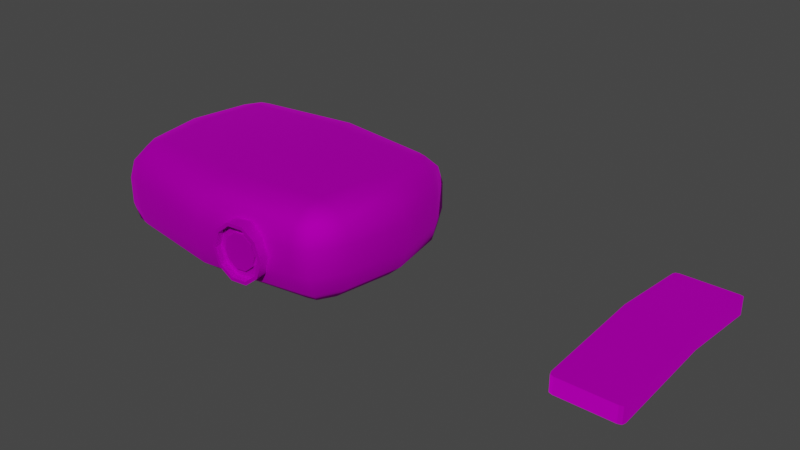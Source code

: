 # Source: projector_remote.blend  (saved by Blender 3.1.7; exported with 4.5.12 LTS)
import bpy
from mathutils import Matrix  # noqa: F401  (used for matrix-valued properties, if any)

bpy.ops.wm.read_factory_settings(use_empty=True)
scene = bpy.context.scene
scene.name = 'Scene'

# ---- collections
col_collection = bpy.data.collections.new('Collection'); scene.collection.children.link(col_collection)

# ---- images (referenced by path relative to the original .blend; pixels are not part of the script)
import os
ASSET_DIR = os.environ.get("B2B_ASSET_DIR", "")  # directory of the original .blend (textures are referenced by path, not embedded)
HERE = os.path.dirname(os.path.abspath(__file__))  # packed textures are extracted next to this script under _unpacked/

def load_image(name, relpath, width, height, colorspace="sRGB"):
    """Load a texture the original file referenced (path relative to the .blend, or extracted next to this script)."""
    p = next((c for c in (os.path.join(HERE, relpath), os.path.join(ASSET_DIR, relpath)) if relpath and os.path.exists(c)), "")
    if p:
        img = bpy.data.images.load(p, check_existing=True)
        img.name = name
    else:  # same state as the original file: an image datablock whose file is absent (Cycles renders it pink)
        img = bpy.data.images.new(name, width, height)
        img.source = "FILE"
        img.filepath = "//" + (relpath or name)
    img.colorspace_settings.name = colorspace
    return img
img_map__1 = load_image('Map #1', 'textures/projector.png', 1024, 1024, 'sRGB')

# ---- materials (node trees are filled in below, after node groups)
mat_projector = bpy.data.materials.new('Projector')
mat_projector.surface_render_method = 'BLENDED'
mat_projector.blend_method = 'BLEND'
mat_projector.use_transparent_shadow = False
mat_projector.diffuse_color = (0.588, 0.588, 0.588, 1.0)
mat_projector.roughness = 0.8586
mat_projector.specular_intensity = 0.0
mat_projector.metallic = 1.0
mat_projector_001 = bpy.data.materials.new('Projector.001')
mat_projector_001.surface_render_method = 'BLENDED'
mat_projector_001.blend_method = 'BLEND'
mat_projector_001.use_transparent_shadow = False
mat_projector_001.diffuse_color = (0.588, 0.588, 0.588, 1.0)
mat_projector_001.roughness = 0.8586
mat_projector_001.specular_intensity = 0.0
mat_projector_001.metallic = 1.0

# ---- material node trees
mat_projector.use_nodes = True; mat_projector.node_tree.nodes.clear()
_N = mat_projector.node_tree.nodes; _L = mat_projector.node_tree.links
n0 = _N.new('ShaderNodeBsdfPrincipled'); n0.name = 'Principled BSDF'; n0.location = (10, 300)
n0.distribution = 'GGX'
n0.subsurface_method = 'RANDOM_WALK_SKIN'
n0.inputs[1].default_value = 1.0
n0.inputs[2].default_value = 0.8586
n0.inputs[3].default_value = 1.45
n0.inputs[13].default_value = 0.0
n0.inputs[27].default_value = (0.0, 0.0, 0.0, 1.0)
n1 = _N.new('ShaderNodeOutputMaterial'); n1.name = 'Material Output'; n1.location = (300, 300)
n2 = _N.new('ShaderNodeTexImage'); n2.name = 'Image Texture'; n2.location = (-370, 376)
n2.image = img_map__1
_L.new(n0.outputs[0], n1.inputs[0])
_L.new(n2.outputs[0], n0.inputs[0])
n1.is_active_output = True
mat_projector_001.use_nodes = True; mat_projector_001.node_tree.nodes.clear()
_N = mat_projector_001.node_tree.nodes; _L = mat_projector_001.node_tree.links
n0 = _N.new('ShaderNodeBsdfPrincipled'); n0.name = 'Principled BSDF'; n0.location = (10, 300)
n0.distribution = 'GGX'
n0.subsurface_method = 'RANDOM_WALK_SKIN'
n0.inputs[1].default_value = 1.0
n0.inputs[2].default_value = 0.8586
n0.inputs[3].default_value = 1.45
n0.inputs[13].default_value = 0.0
n0.inputs[27].default_value = (0.0, 0.0, 0.0, 1.0)
n1 = _N.new('ShaderNodeTexImage'); n1.name = 'Image Texture'; n1.location = (-300, 600)
n1.image = img_map__1
n2 = _N.new('ShaderNodeOutputMaterial'); n2.name = 'Material Output'; n2.location = (300, 300)
n3 = _N.new('ShaderNodeTexImage'); n3.name = 'Image Texture.002'; n3.location = (-572, -303)
n3.image = img_map__1
n4 = _N.new('ShaderNodeTexImage'); n4.name = 'Image Texture.001'; n4.location = (-550, 174)
n4.image = img_map__1
_L.new(n0.outputs[0], n2.inputs[0])
_L.new(n1.outputs[0], n0.inputs[0])
_L.new(n4.outputs[1], n0.inputs[4])
_L.new(n3.outputs[0], n0.inputs[5])
n2.is_active_output = True

# ---- world
world_world = bpy.data.worlds.new('World'); scene.world = world_world
world_world.use_nodes = True; world_world.node_tree.nodes.clear()
_N = world_world.node_tree.nodes; _L = world_world.node_tree.links
n0 = _N.new('ShaderNodeOutputWorld'); n0.name = 'World Output'; n0.location = (300, 300)
n1 = _N.new('ShaderNodeBackground'); n1.name = 'Background'; n1.location = (10, 300)
n1.inputs[0].default_value = (0.05088, 0.05088, 0.05088, 1.0)
_L.new(n1.outputs[0], n0.inputs[0])
n0.is_active_output = True
world_world.color = (0.05088, 0.05088, 0.05088)
world_world.use_sun_shadow = False
world_world.sun_shadow_jitter_overblur = 0.0

# ---- meshes
me_mesh_001 = bpy.data.meshes.new('Mesh.001')
me_mesh_001.from_pydata([(-0.2203, 0.1295, 0.2115), (0.2203, 0.1295, 0.2115), (-0.2203, -0.1295, 0.2115), (0.2203, -0.1295, 0.2115), (-0.2203, 0.1703, 0.2013), (-0.2398, 0.1648, 0.2013), (-0.2594, 0.1295, 0.2013), (-0.2594, -0.1295, 0.2013), (-0.2398, -0.1648, 0.2013), (-0.2203, -0.1703, 0.2013), (0.2203, -0.1703, 0.2013), (0.2398, -0.1648, 0.2013), (0.2594, -0.1295, 0.2013), (0.2594, 0.1295, 0.2013), (0.2398, 0.1648, 0.2013), (0.2203, 0.1703, 0.2013), (-0.2203, 0.2001, 0.1734), (-0.2541, 0.1907, 0.1734), (-0.288, 0.1295, 0.1734), (-0.288, -0.1295, 0.1734), (-0.2541, -0.1907, 0.1734), (-0.2203, -0.2001, 0.1734), (0.2203, -0.2001, 0.1734), (0.2541, -0.1907, 0.1734), (0.288, -0.1295, 0.1734), (0.288, 0.1295, 0.1734), (0.2541, 0.1907, 0.1734), (0.2203, 0.2001, 0.1734), (-0.2203, 0.2111, 0.1352), (-0.2594, 0.2001, 0.1352), (-0.2984, 0.1295, 0.1352), (-0.2984, -0.1295, 0.1352), (-0.2594, -0.2001, 0.1352), (-0.2203, -0.2111, 0.1352), (0.2203, -0.2111, 0.1352), (0.2594, -0.2001, 0.1352), (0.2984, -0.1295, 0.1352), (0.2984, 0.1295, 0.1352), (0.2594, 0.2001, 0.1352), (0.2203, 0.2111, 0.1352), (-0.2203, 0.2111, 0.07629), (-0.2594, 0.2001, 0.07629), (-0.2984, 0.1295, 0.07629), (-0.2984, -0.1295, 0.07629), (-0.2594, -0.2001, 0.07629), (-0.2203, -0.2111, 0.07629), (0.2203, -0.2111, 0.07629), (0.2594, -0.2001, 0.07629), (0.2984, -0.1295, 0.07629), (0.2984, 0.1295, 0.07629), (0.2594, 0.2001, 0.07629), (0.2203, 0.2111, 0.07629), (-0.2203, 0.2001, 0.03814), (-0.2541, 0.1907, 0.03814), (-0.288, 0.1295, 0.03814), (-0.288, -0.1295, 0.03814), (-0.2541, -0.1907, 0.03814), (-0.2203, -0.2001, 0.03814), (0.2203, -0.2001, 0.03814), (0.2541, -0.1907, 0.03814), (0.288, -0.1295, 0.03814), (0.288, 0.1295, 0.03814), (0.2541, 0.1907, 0.03814), (0.2203, 0.2001, 0.03814), (-0.2203, 0.1703, 0.01022), (-0.2398, 0.1648, 0.01022), (-0.2594, 0.1295, 0.01022), (-0.2594, -0.1295, 0.01022), (-0.2398, -0.1648, 0.01022), (-0.2203, -0.1703, 0.01022), (0.2203, -0.1703, 0.01022), (0.2398, -0.1648, 0.01022), (0.2594, -0.1295, 0.01022), (0.2594, 0.1295, 0.01022), (0.2398, 0.1648, 0.01022), (0.2203, 0.1703, 0.01022), (0.2203, -0.1295, 5.662e-09), (-0.2203, -0.1295, 5.662e-09), (0.2203, 0.1295, -5.662e-09), (-0.2203, 0.1295, -5.662e-09), (-0.2392, 9.246e-09, 0.2115), (0.2392, 9.246e-09, 0.2115), (-0.2816, 8.8e-09, 0.2013), (0.2816, 8.8e-09, 0.2013), (-0.3126, 7.579e-09, 0.1734), (0.3126, 7.579e-09, 0.1734), (-0.324, 5.912e-09, 0.1352), (0.324, 5.912e-09, 0.1352), (-0.324, 3.335e-09, 0.07629), (0.324, 3.335e-09, 0.07629), (-0.3126, 1.667e-09, 0.03814), (0.3126, 1.667e-09, 0.03814), (-0.2816, 4.467e-10, 0.01022), (0.2816, 4.467e-10, 0.01022), (-0.2392, 0.0, 0.0), (0.2392, 0.0, 0.0), (0.0, -0.1525, 0.2115), (0.0, 0.1525, 0.2115), (0.0, -0.2004, 0.2013), (0.0, 0.2004, 0.2013), (0.0, -0.2356, 0.1734), (0.0, 0.2356, 0.1734), (0.0, -0.2484, 0.1352), (0.0, 0.2484, 0.1352), (0.0, -0.2484, 0.07629), (0.0, 0.2484, 0.07629), (0.0, -0.2356, 0.03814), (0.0, 0.2356, 0.03814), (0.0, -0.2004, 0.01022), (0.0, 0.2004, 0.01022), (0.0, -0.1525, 6.665e-09), (0.0, 0.1525, -6.665e-09), (0.0, 9.246e-09, 0.2115), (0.0, 0.0, 0.0), (0.1695, -0.2063, 0.1023), (0.1584, -0.2079, 0.1412), (0.1291, -0.2113, 0.1652), (0.09292, -0.2153, 0.1652), (0.06361, -0.2183, 0.1412), (0.0524, -0.2193, 0.1023), (0.06355, -0.2178, 0.0634), (0.09282, -0.2143, 0.03936), (0.129, -0.2103, 0.03936), (0.1583, -0.2073, 0.0634), (0.1733, -0.243, 0.102), (0.1621, -0.2445, 0.1409), (0.1328, -0.248, 0.1649), (0.09664, -0.252, 0.1649), (0.06734, -0.255, 0.1409), (0.05612, -0.256, 0.102), (0.06728, -0.2544, 0.06308), (0.09655, -0.251, 0.03904), (0.1328, -0.247, 0.03904), (0.1621, -0.244, 0.06308), (0.1666, -0.2438, 0.102), (0.1567, -0.2451, 0.1364), (0.1308, -0.2481, 0.1577), (0.09871, -0.2517, 0.1577), (0.07275, -0.2544, 0.1364), (0.06281, -0.2552, 0.102), (0.07269, -0.2539, 0.06752), (0.09862, -0.2509, 0.04623), (0.1307, -0.2473, 0.04623), (0.1566, -0.2446, 0.06752), (0.165, -0.2279, 0.1021), (0.1551, -0.2293, 0.1366), (0.1292, -0.2323, 0.1579), (0.0971, -0.2359, 0.1579), (0.07114, -0.2386, 0.1366), (0.0612, -0.2394, 0.1021), (0.07109, -0.2381, 0.06766), (0.09702, -0.235, 0.04636), (0.1291, -0.2315, 0.04636), (0.155, -0.2288, 0.06766), (0.1487, -0.2297, 0.1021), (0.1419, -0.2307, 0.1258), (0.1241, -0.2327, 0.1404), (0.1021, -0.2352, 0.1404), (0.08428, -0.237, 0.1258), (0.07746, -0.2376, 0.1021), (0.08425, -0.2367, 0.07845), (0.1021, -0.2346, 0.06383), (0.1241, -0.2322, 0.06383), (0.1419, -0.2303, 0.07845), (0.1494, -0.2365, 0.1021), (0.1426, -0.2374, 0.1257), (0.1248, -0.2395, 0.1403), (0.1028, -0.2419, 0.1403), (0.08497, -0.2438, 0.1257), (0.07814, -0.2443, 0.1021), (0.08493, -0.2434, 0.0784), (0.1027, -0.2413, 0.06377), (0.1248, -0.2389, 0.06377), (0.1426, -0.237, 0.0784)], [], [(97, 0, 80), (80, 112, 97), (0, 4, 5), (0, 5, 6), (80, 0, 6), (6, 82, 80), (2, 7, 8), (2, 8, 9), (96, 2, 9), (9, 98, 96), (3, 10, 11), (3, 11, 12), (81, 3, 12), (12, 83, 81), (1, 13, 14), (1, 14, 15), (97, 1, 15), (15, 99, 97), (4, 16, 17), (17, 5, 4), (18, 6, 5), (5, 17, 18), (82, 6, 18), (18, 84, 82), (20, 8, 7), (7, 19, 20), (8, 20, 21), (21, 9, 8), (98, 9, 21), (21, 100, 98), (10, 22, 23), (23, 11, 10), (24, 12, 11), (11, 23, 24), (83, 12, 24), (24, 85, 83), (26, 14, 13), (13, 25, 26), (14, 26, 27), (27, 15, 14), (99, 15, 27), (27, 101, 99), (16, 28, 29), (29, 17, 16), (30, 18, 17), (17, 29, 30), (84, 18, 30), (30, 86, 84), (32, 20, 19), (19, 31, 32), (20, 32, 33), (33, 21, 20), (100, 21, 33), (33, 102, 100), (22, 34, 35), (35, 23, 22), (36, 24, 23), (23, 35, 36), (85, 24, 36), (36, 87, 85), (38, 26, 25), (25, 37, 38), (26, 38, 39), (39, 27, 26), (101, 27, 39), (39, 103, 101), (28, 40, 41), (41, 29, 28), (42, 30, 29), (29, 41, 42), (86, 30, 42), (42, 88, 86), (44, 32, 31), (31, 43, 44), (32, 44, 45), (45, 33, 32), (102, 33, 45), (45, 104, 102), (34, 46, 47), (47, 35, 34), (48, 36, 35), (35, 47, 48), (87, 36, 48), (48, 89, 87), (50, 38, 37), (37, 49, 50), (38, 50, 51), (51, 39, 38), (103, 39, 51), (51, 105, 103), (40, 52, 53), (53, 41, 40), (54, 42, 41), (41, 53, 54), (88, 42, 54), (54, 90, 88), (56, 44, 43), (43, 55, 56), (44, 56, 57), (57, 45, 44), (104, 45, 57), (57, 106, 104), (46, 58, 59), (59, 47, 46), (60, 48, 47), (47, 59, 60), (89, 48, 60), (60, 91, 89), (62, 50, 49), (49, 61, 62), (50, 62, 63), (63, 51, 50), (105, 51, 63), (63, 107, 105), (52, 64, 65), (65, 53, 52), (66, 54, 53), (53, 65, 66), (90, 54, 66), (66, 92, 90), (68, 56, 55), (55, 67, 68), (56, 68, 69), (69, 57, 56), (106, 57, 69), (69, 108, 106), (58, 70, 71), (71, 59, 58), (72, 60, 59), (59, 71, 72), (91, 60, 72), (72, 93, 91), (74, 62, 61), (61, 73, 74), (62, 74, 75), (75, 63, 62), (107, 63, 75), (75, 109, 107), (64, 79, 65), (65, 79, 66), (92, 66, 79), (79, 94, 92), (67, 77, 68), (68, 77, 69), (108, 69, 77), (77, 110, 108), (70, 76, 71), (71, 76, 72), (93, 72, 76), (76, 95, 93), (73, 78, 74), (74, 78, 75), (109, 75, 78), (78, 111, 109), (111, 78, 95), (95, 113, 111), (112, 80, 2), (2, 96, 112), (80, 82, 7), (7, 2, 80), (81, 83, 13), (13, 1, 81), (82, 84, 19), (19, 7, 82), (83, 85, 25), (25, 13, 83), (84, 86, 31), (31, 19, 84), (85, 87, 37), (37, 25, 85), (86, 88, 43), (43, 31, 86), (87, 89, 49), (49, 37, 87), (88, 90, 55), (55, 43, 88), (89, 91, 61), (61, 49, 89), (90, 92, 67), (67, 55, 90), (91, 93, 73), (73, 61, 91), (92, 94, 77), (77, 67, 92), (93, 95, 78), (78, 73, 93), (113, 95, 76), (76, 110, 113), (97, 112, 81), (81, 1, 97), (96, 98, 10), (10, 3, 96), (97, 99, 4), (4, 0, 97), (98, 100, 22), (22, 10, 98), (99, 101, 16), (16, 4, 99), (100, 102, 34), (34, 22, 100), (101, 103, 28), (28, 16, 101), (102, 104, 46), (46, 34, 102), (103, 105, 40), (40, 28, 103), (104, 106, 58), (58, 46, 104), (105, 107, 52), (52, 40, 105), (106, 108, 70), (70, 58, 106), (107, 109, 64), (64, 52, 107), (108, 110, 76), (76, 70, 108), (109, 111, 79), (79, 64, 109), (111, 113, 94), (94, 79, 111), (112, 96, 3), (3, 81, 112), (113, 110, 77), (77, 94, 113), (125, 124, 114), (114, 115, 125), (126, 125, 115), (115, 116, 126), (127, 126, 116), (116, 117, 127), (128, 127, 117), (117, 118, 128), (129, 128, 118), (118, 119, 129), (130, 129, 119), (119, 120, 130), (131, 130, 120), (120, 121, 131), (132, 131, 121), (121, 122, 132), (133, 132, 122), (122, 123, 133), (124, 133, 123), (123, 114, 124), (116, 115, 114), (114, 123, 122), (122, 121, 120), (114, 122, 120), (120, 119, 118), (114, 120, 118), (116, 114, 118), (116, 118, 117), (171, 172, 173), (173, 164, 165), (165, 166, 167), (173, 165, 167), (167, 168, 169), (173, 167, 169), (171, 173, 169), (171, 169, 170), (135, 134, 124), (124, 125, 135), (136, 135, 125), (125, 126, 136), (137, 136, 126), (126, 127, 137), (138, 137, 127), (127, 128, 138), (139, 138, 128), (128, 129, 139), (140, 139, 129), (129, 130, 140), (141, 140, 130), (130, 131, 141), (142, 141, 131), (131, 132, 142), (143, 142, 132), (132, 133, 143), (134, 143, 133), (133, 124, 134), (145, 144, 134), (134, 135, 145), (146, 145, 135), (135, 136, 146), (147, 146, 136), (136, 137, 147), (148, 147, 137), (137, 138, 148), (149, 148, 138), (138, 139, 149), (150, 149, 139), (139, 140, 150), (151, 150, 140), (140, 141, 151), (152, 151, 141), (141, 142, 152), (153, 152, 142), (142, 143, 153), (144, 153, 143), (143, 134, 144), (155, 154, 144), (144, 145, 155), (156, 155, 145), (145, 146, 156), (157, 156, 146), (146, 147, 157), (158, 157, 147), (147, 148, 158), (159, 158, 148), (148, 149, 159), (160, 159, 149), (149, 150, 160), (161, 160, 150), (150, 151, 161), (162, 161, 151), (151, 152, 162), (163, 162, 152), (152, 153, 163), (154, 163, 153), (153, 144, 154), (165, 164, 154), (154, 155, 165), (166, 165, 155), (155, 156, 166), (167, 166, 156), (156, 157, 167), (168, 167, 157), (157, 158, 168), (169, 168, 158), (158, 159, 169), (170, 169, 159), (159, 160, 170), (171, 170, 160), (160, 161, 171), (172, 171, 161), (161, 162, 172), (173, 172, 162), (162, 163, 173), (164, 173, 163), (163, 154, 164)])
me_mesh_001.polygons.foreach_set('use_smooth', [True] * 340)
_k = set([(114, 115), (114, 123), (115, 116), (116, 117), (117, 118), (118, 119), (119, 120), (120, 121), (121, 122), (122, 123), (124, 125), (124, 133), (125, 126), (126, 127), (127, 128), (128, 129), (129, 130), (130, 131), (131, 132), (132, 133), (134, 135), (134, 143), (134, 144), (135, 136), (135, 145), (136, 137), (136, 146), (137, 138), (137, 147), (138, 139), (138, 148), (139, 140), (139, 149), (140, 141), (140, 150), (141, 142), (141, 151), (142, 143), (142, 152), (143, 153), (144, 145), (144, 153), (145, 146), (146, 147), (147, 148), (148, 149), (149, 150), (150, 151), (151, 152), (152, 153), (154, 155), (154, 163), (154, 164), (155, 156), (155, 165), (156, 157), (156, 166), (157, 158), (157, 167), (158, 159), (158, 168), (159, 160), (159, 169), (160, 161), (160, 170), (161, 162), (161, 171), (162, 163), (162, 172), (163, 173), (164, 165), (164, 173), (165, 166), (166, 167), (167, 168), (168, 169), (169, 170), (170, 171), (171, 172), (172, 173)])
me_mesh_001.attributes.new('sharp_edge', 'BOOLEAN', 'EDGE').data.foreach_set('value', [ (min(e.vertices), max(e.vertices)) in _k for e in me_mesh_001.edges])
_uv = me_mesh_001.uv_layers.new(name='UVChannel_1')
_uv.uv.foreach_set('vector', [0.6896, 0.2888, 0.5646, 0.2763, 0.5536, 0.2028, 0.5536, 0.2028, 0.6893, 0.2023, 0.6896, 0.2888, 0.5646, 0.2763, 0.5647, 0.2994, 0.5536, 0.2964, 0.5646, 0.2763, 0.5536, 0.2964, 0.5425, 0.2764, 0.5536, 0.2028, 0.5646, 0.2763, 0.5425, 0.2764, 0.5425, 0.2764, 0.5296, 0.2029, 0.5536, 0.2028, 0.5641, 0.1293, 0.5419, 0.1294, 0.5529, 0.1093, 0.5641, 0.1293, 0.5529, 0.1093, 0.564, 0.1062, 0.689, 0.1158, 0.5641, 0.1293, 0.564, 0.1062, 0.564, 0.1062, 0.6889, 0.08863, 0.689, 0.1158, 0.814, 0.1284, 0.8139, 0.1053, 0.825, 0.1083, 0.814, 0.1284, 0.825, 0.1083, 0.8361, 0.1283, 0.825, 0.2018, 0.814, 0.1284, 0.8361, 0.1283, 0.8361, 0.1283, 0.849, 0.2017, 0.825, 0.2018, 0.8145, 0.2753, 0.8367, 0.2753, 0.8257, 0.2953, 0.8145, 0.2753, 0.8257, 0.2953, 0.8146, 0.2985, 0.6896, 0.2888, 0.8145, 0.2753, 0.8146, 0.2985, 0.8146, 0.2985, 0.6897, 0.316, 0.6896, 0.2888, 0.888, 0.9817, 0.888, 0.9407, 0.9484, 0.9407, 0.9484, 0.9407, 0.9229, 0.9817, 0.888, 0.9817, 0.8112, 0.632, 0.8103, 0.6321, 0.8096, 0.6332, 0.8096, 0.6332, 0.8101, 0.634, 0.8112, 0.632, 0.811, 0.6278, 0.8103, 0.6321, 0.8112, 0.632, 0.8112, 0.632, 0.812, 0.6278, 0.811, 0.6278, 0.8101, 0.6215, 0.8096, 0.6224, 0.8103, 0.6236, 0.8103, 0.6236, 0.8112, 0.6235, 0.8101, 0.6215, 0.09233, 0.6489, 0.06817, 0.6089, 0.1256, 0.609, 0.1256, 0.609, 0.1255, 0.649, 0.09233, 0.6489, 0.4994, 0.6499, 0.1255, 0.649, 0.1256, 0.609, 0.1256, 0.609, 0.4995, 0.6099, 0.4994, 0.6499, 0.8733, 0.6507, 0.8734, 0.6107, 0.9309, 0.6108, 0.9309, 0.6108, 0.9065, 0.6508, 0.8733, 0.6507, 0.7923, 0.6235, 0.7932, 0.6236, 0.7939, 0.6224, 0.7939, 0.6224, 0.7934, 0.6215, 0.7923, 0.6235, 0.7925, 0.6278, 0.7932, 0.6236, 0.7923, 0.6235, 0.7923, 0.6235, 0.7915, 0.6278, 0.7925, 0.6278, 0.7934, 0.634, 0.7939, 0.6332, 0.7932, 0.6321, 0.7932, 0.6321, 0.7923, 0.632, 0.7934, 0.634, 0.06552, 0.9817, 0.03996, 0.9407, 0.1004, 0.9407, 0.1004, 0.9407, 0.1004, 0.9817, 0.06552, 0.9817, 0.4942, 0.9817, 0.1004, 0.9817, 0.1004, 0.9407, 0.1004, 0.9407, 0.4942, 0.9407, 0.4942, 0.9817, 0.888, 0.9407, 0.888, 0.8847, 0.9578, 0.8847, 0.9578, 0.8847, 0.9484, 0.9407, 0.888, 0.9407, 0.8115, 0.6319, 0.8112, 0.632, 0.8101, 0.634, 0.8101, 0.634, 0.8103, 0.6342, 0.8115, 0.6319, 0.812, 0.6278, 0.8112, 0.632, 0.8115, 0.6319, 0.8115, 0.6319, 0.8124, 0.6277, 0.812, 0.6278, 0.8103, 0.6211, 0.8101, 0.6215, 0.8112, 0.6235, 0.8112, 0.6235, 0.8115, 0.6234, 0.8103, 0.6211, 0.06817, 0.6089, 0.05944, 0.5542, 0.1257, 0.5544, 0.1257, 0.5544, 0.1256, 0.609, 0.06817, 0.6089, 0.4995, 0.6099, 0.1256, 0.609, 0.1257, 0.5544, 0.1257, 0.5544, 0.4997, 0.5552, 0.4995, 0.6099, 0.8734, 0.6107, 0.8736, 0.5561, 0.9399, 0.5562, 0.9399, 0.5562, 0.9309, 0.6108, 0.8734, 0.6107, 0.792, 0.6234, 0.7923, 0.6235, 0.7934, 0.6215, 0.7934, 0.6215, 0.7932, 0.6211, 0.792, 0.6234, 0.7915, 0.6278, 0.7923, 0.6235, 0.792, 0.6234, 0.792, 0.6234, 0.7911, 0.6277, 0.7915, 0.6278, 0.7932, 0.6342, 0.7934, 0.634, 0.7923, 0.632, 0.7923, 0.632, 0.792, 0.6319, 0.7932, 0.6342, 0.03996, 0.9407, 0.0306, 0.8847, 0.1004, 0.8847, 0.1004, 0.8847, 0.1004, 0.9407, 0.03996, 0.9407, 0.4942, 0.9407, 0.1004, 0.9407, 0.1004, 0.8847, 0.1004, 0.8847, 0.4942, 0.8847, 0.4942, 0.9407, 0.888, 0.8847, 0.888, 0.798, 0.9578, 0.798, 0.9578, 0.798, 0.9578, 0.8847, 0.888, 0.8847, 0.8115, 0.6318, 0.8115, 0.6319, 0.8103, 0.6342, 0.8103, 0.6342, 0.8103, 0.6341, 0.8115, 0.6318, 0.8124, 0.6277, 0.8115, 0.6319, 0.8115, 0.6318, 0.8115, 0.6318, 0.8124, 0.6275, 0.8124, 0.6277, 0.8103, 0.621, 0.8103, 0.6211, 0.8115, 0.6234, 0.8115, 0.6234, 0.8115, 0.6233, 0.8103, 0.621, 0.05944, 0.5542, 0.05967, 0.4697, 0.126, 0.4699, 0.126, 0.4699, 0.1257, 0.5544, 0.05944, 0.5542, 0.4997, 0.5552, 0.1257, 0.5544, 0.126, 0.4699, 0.126, 0.4699, 0.4999, 0.4708, 0.4997, 0.5552, 0.8736, 0.5561, 0.8738, 0.4716, 0.9401, 0.4717, 0.9401, 0.4717, 0.9399, 0.5562, 0.8736, 0.5561, 0.792, 0.6233, 0.792, 0.6234, 0.7932, 0.6211, 0.7932, 0.6211, 0.7932, 0.621, 0.792, 0.6233, 0.7911, 0.6277, 0.792, 0.6234, 0.792, 0.6233, 0.792, 0.6233, 0.7911, 0.6275, 0.7911, 0.6277, 0.7932, 0.6341, 0.7932, 0.6342, 0.792, 0.6319, 0.792, 0.6319, 0.792, 0.6318, 0.7932, 0.6341, 0.0306, 0.8847, 0.0306, 0.798, 0.1004, 0.798, 0.1004, 0.798, 0.1004, 0.8847, 0.0306, 0.8847, 0.4942, 0.8847, 0.1004, 0.8847, 0.1004, 0.798, 0.1004, 0.798, 0.4942, 0.798, 0.4942, 0.8847, 0.888, 0.798, 0.888, 0.742, 0.9484, 0.742, 0.9484, 0.742, 0.9578, 0.798, 0.888, 0.798, 0.8112, 0.6317, 0.8115, 0.6318, 0.8103, 0.6341, 0.8103, 0.6341, 0.8101, 0.6337, 0.8112, 0.6317, 0.8124, 0.6275, 0.8115, 0.6318, 0.8112, 0.6317, 0.8112, 0.6317, 0.812, 0.6275, 0.8124, 0.6275, 0.8101, 0.6212, 0.8103, 0.621, 0.8115, 0.6233, 0.8115, 0.6233, 0.8112, 0.6232, 0.8101, 0.6212, 0.05967, 0.4697, 0.06871, 0.4151, 0.1261, 0.4152, 0.1261, 0.4152, 0.126, 0.4699, 0.05967, 0.4697, 0.4999, 0.4708, 0.126, 0.4699, 0.1261, 0.4152, 0.1261, 0.4152, 0.5, 0.4161, 0.4999, 0.4708, 0.8738, 0.4716, 0.874, 0.4169, 0.9314, 0.4171, 0.9314, 0.4171, 0.9401, 0.4717, 0.8738, 0.4716, 0.7923, 0.6232, 0.792, 0.6233, 0.7932, 0.621, 0.7932, 0.621, 0.7934, 0.6212, 0.7923, 0.6232, 0.7911, 0.6275, 0.792, 0.6233, 0.7923, 0.6232, 0.7923, 0.6232, 0.7915, 0.6275, 0.7911, 0.6275, 0.7934, 0.6337, 0.7932, 0.6341, 0.792, 0.6318, 0.792, 0.6318, 0.7923, 0.6317, 0.7934, 0.6337, 0.0306, 0.798, 0.03996, 0.742, 0.1004, 0.742, 0.1004, 0.742, 0.1004, 0.798, 0.0306, 0.798, 0.4942, 0.798, 0.1004, 0.798, 0.1004, 0.742, 0.1004, 0.742, 0.4942, 0.742, 0.4942, 0.798, 0.888, 0.742, 0.888, 0.7009, 0.9229, 0.7009, 0.9229, 0.7009, 0.9484, 0.742, 0.888, 0.742, 0.8103, 0.6316, 0.8112, 0.6317, 0.8101, 0.6337, 0.8101, 0.6337, 0.8096, 0.6328, 0.8103, 0.6316, 0.812, 0.6275, 0.8112, 0.6317, 0.8103, 0.6316, 0.8103, 0.6316, 0.811, 0.6274, 0.812, 0.6275, 0.8096, 0.622, 0.8101, 0.6212, 0.8112, 0.6232, 0.8112, 0.6232, 0.8103, 0.6231, 0.8096, 0.622, 0.06871, 0.4151, 0.09309, 0.3752, 0.1262, 0.3752, 0.1262, 0.3752, 0.1261, 0.4152, 0.06871, 0.4151, 0.5, 0.4161, 0.1261, 0.4152, 0.1262, 0.3752, 0.1262, 0.3752, 0.5002, 0.3761, 0.5, 0.4161, 0.874, 0.4169, 0.8741, 0.3769, 0.9072, 0.377, 0.9072, 0.377, 0.9314, 0.4171, 0.874, 0.4169, 0.7932, 0.6231, 0.7923, 0.6232, 0.7934, 0.6212, 0.7934, 0.6212, 0.7939, 0.622, 0.7932, 0.6231, 0.7915, 0.6275, 0.7923, 0.6232, 0.7932, 0.6231, 0.7932, 0.6231, 0.7925, 0.6274, 0.7915, 0.6275, 0.7939, 0.6328, 0.7934, 0.6337, 0.7923, 0.6317, 0.7923, 0.6317, 0.7932, 0.6316, 0.7939, 0.6328, 0.03996, 0.742, 0.06552, 0.7009, 0.1004, 0.7009, 0.1004, 0.7009, 0.1004, 0.742, 0.03996, 0.742, 0.4942, 0.742, 0.1004, 0.742, 0.1004, 0.7009, 0.1004, 0.7009, 0.4942, 0.701, 0.4942, 0.742, 0.809, 0.633, 0.809, 0.6316, 0.8096, 0.6328, 0.8096, 0.6328, 0.809, 0.6316, 0.8103, 0.6316, 0.811, 0.6274, 0.8103, 0.6316, 0.809, 0.6316, 0.809, 0.6316, 0.8096, 0.6274, 0.811, 0.6274, 0.8103, 0.6231, 0.809, 0.6231, 0.8096, 0.622, 0.09309, 0.3752, 0.1263, 0.3606, 0.1262, 0.3752, 0.5002, 0.3761, 0.1262, 0.3752, 0.1263, 0.3606, 0.1263, 0.3606, 0.5002, 0.3614, 0.5002, 0.3761, 0.8741, 0.3769, 0.8741, 0.3623, 0.9072, 0.377, 0.7939, 0.622, 0.7945, 0.6231, 0.7932, 0.6231, 0.7925, 0.6274, 0.7932, 0.6231, 0.7945, 0.6231, 0.7945, 0.6231, 0.7939, 0.6274, 0.7925, 0.6274, 0.7932, 0.6316, 0.7945, 0.6316, 0.7939, 0.6328, 0.7939, 0.6328, 0.7945, 0.6316, 0.7945, 0.633, 0.8018, 0.634, 0.7945, 0.633, 0.7945, 0.6316, 0.7945, 0.6316, 0.8018, 0.6324, 0.8018, 0.634, 0.8018, 0.6324, 0.7945, 0.6316, 0.7939, 0.6274, 0.7939, 0.6274, 0.8018, 0.6274, 0.8018, 0.6324, 0.6893, 0.2023, 0.5536, 0.2028, 0.5641, 0.1293, 0.5641, 0.1293, 0.689, 0.1158, 0.6893, 0.2023, 0.5536, 0.2028, 0.5296, 0.2029, 0.5419, 0.1294, 0.5419, 0.1294, 0.5641, 0.1293, 0.5536, 0.2028, 0.825, 0.2018, 0.849, 0.2017, 0.8367, 0.2753, 0.8367, 0.2753, 0.8145, 0.2753, 0.825, 0.2018, 0.811, 0.6278, 0.812, 0.6278, 0.8112, 0.6235, 0.8112, 0.6235, 0.8103, 0.6236, 0.811, 0.6278, 0.7925, 0.6278, 0.7915, 0.6278, 0.7923, 0.632, 0.7923, 0.632, 0.7932, 0.6321, 0.7925, 0.6278, 0.812, 0.6278, 0.8124, 0.6277, 0.8115, 0.6234, 0.8115, 0.6234, 0.8112, 0.6235, 0.812, 0.6278, 0.7915, 0.6278, 0.7911, 0.6277, 0.792, 0.6319, 0.792, 0.6319, 0.7923, 0.632, 0.7915, 0.6278, 0.8124, 0.6277, 0.8124, 0.6275, 0.8115, 0.6233, 0.8115, 0.6233, 0.8115, 0.6234, 0.8124, 0.6277, 0.7911, 0.6277, 0.7911, 0.6275, 0.792, 0.6318, 0.792, 0.6318, 0.792, 0.6319, 0.7911, 0.6277, 0.8124, 0.6275, 0.812, 0.6275, 0.8112, 0.6232, 0.8112, 0.6232, 0.8115, 0.6233, 0.8124, 0.6275, 0.7911, 0.6275, 0.7915, 0.6275, 0.7923, 0.6317, 0.7923, 0.6317, 0.792, 0.6318, 0.7911, 0.6275, 0.812, 0.6275, 0.811, 0.6274, 0.8103, 0.6231, 0.8103, 0.6231, 0.8112, 0.6232, 0.812, 0.6275, 0.7915, 0.6275, 0.7925, 0.6274, 0.7932, 0.6316, 0.7932, 0.6316, 0.7923, 0.6317, 0.7915, 0.6275, 0.811, 0.6274, 0.8096, 0.6274, 0.809, 0.6231, 0.809, 0.6231, 0.8103, 0.6231, 0.811, 0.6274, 0.7925, 0.6274, 0.7939, 0.6274, 0.7945, 0.6316, 0.7945, 0.6316, 0.7932, 0.6316, 0.7925, 0.6274, 0.8018, 0.6274, 0.7939, 0.6274, 0.7945, 0.6231, 0.7945, 0.6231, 0.8018, 0.6224, 0.8018, 0.6274, 0.6896, 0.2888, 0.6893, 0.2023, 0.825, 0.2018, 0.825, 0.2018, 0.8145, 0.2753, 0.6896, 0.2888, 0.689, 0.1158, 0.6889, 0.08863, 0.8139, 0.1053, 0.8139, 0.1053, 0.814, 0.1284, 0.689, 0.1158, 0.6896, 0.2888, 0.6897, 0.316, 0.5647, 0.2994, 0.5647, 0.2994, 0.5646, 0.2763, 0.6896, 0.2888, 0.4994, 0.6499, 0.4995, 0.6099, 0.8734, 0.6107, 0.8734, 0.6107, 0.8733, 0.6507, 0.4994, 0.6499, 0.4942, 0.9817, 0.4942, 0.9407, 0.888, 0.9407, 0.888, 0.9407, 0.888, 0.9817, 0.4942, 0.9817, 0.4995, 0.6099, 0.4997, 0.5552, 0.8736, 0.5561, 0.8736, 0.5561, 0.8734, 0.6107, 0.4995, 0.6099, 0.4942, 0.9407, 0.4942, 0.8847, 0.888, 0.8847, 0.888, 0.8847, 0.888, 0.9407, 0.4942, 0.9407, 0.4997, 0.5552, 0.4999, 0.4708, 0.8738, 0.4716, 0.8738, 0.4716, 0.8736, 0.5561, 0.4997, 0.5552, 0.4942, 0.8847, 0.4942, 0.798, 0.888, 0.798, 0.888, 0.798, 0.888, 0.8847, 0.4942, 0.8847, 0.4999, 0.4708, 0.5, 0.4161, 0.874, 0.4169, 0.874, 0.4169, 0.8738, 0.4716, 0.4999, 0.4708, 0.4942, 0.798, 0.4942, 0.742, 0.888, 0.742, 0.888, 0.742, 0.888, 0.798, 0.4942, 0.798, 0.5, 0.4161, 0.5002, 0.3761, 0.8741, 0.3769, 0.8741, 0.3769, 0.874, 0.4169, 0.5, 0.4161, 0.4942, 0.742, 0.4942, 0.701, 0.888, 0.7009, 0.888, 0.7009, 0.888, 0.742, 0.4942, 0.742, 0.5002, 0.3761, 0.5002, 0.3614, 0.8741, 0.3623, 0.8741, 0.3623, 0.8741, 0.3769, 0.5002, 0.3761, 0.8018, 0.634, 0.8018, 0.6324, 0.809, 0.6316, 0.809, 0.6316, 0.809, 0.633, 0.8018, 0.634, 0.8018, 0.6324, 0.8018, 0.6274, 0.8096, 0.6274, 0.8096, 0.6274, 0.809, 0.6316, 0.8018, 0.6324, 0.6893, 0.2023, 0.689, 0.1158, 0.814, 0.1284, 0.814, 0.1284, 0.825, 0.2018, 0.6893, 0.2023, 0.8018, 0.6274, 0.8018, 0.6224, 0.809, 0.6231, 0.809, 0.6231, 0.8096, 0.6274, 0.8018, 0.6274, 0.771, 0.5816, 0.7919, 0.5094, 0.7919, 0.5096, 0.7919, 0.5096, 0.771, 0.5817, 0.771, 0.5816, 0.7163, 0.6262, 0.771, 0.5816, 0.771, 0.5817, 0.771, 0.5817, 0.7163, 0.6263, 0.7163, 0.6262, 0.6488, 0.6262, 0.7163, 0.6262, 0.7163, 0.6263, 0.7163, 0.6263, 0.6488, 0.6263, 0.6488, 0.6262, 0.5941, 0.5816, 0.6488, 0.6262, 0.6488, 0.6263, 0.6488, 0.6263, 0.5941, 0.5817, 0.5941, 0.5816, 0.5732, 0.5094, 0.5941, 0.5816, 0.5941, 0.5817, 0.5941, 0.5817, 0.5732, 0.5096, 0.5732, 0.5094, 0.5941, 0.4373, 0.5732, 0.5094, 0.5732, 0.5096, 0.5732, 0.5096, 0.5941, 0.4374, 0.5941, 0.4373, 0.6488, 0.3927, 0.5941, 0.4373, 0.5941, 0.4374, 0.5941, 0.4374, 0.6488, 0.3928, 0.6488, 0.3927, 0.7163, 0.3927, 0.6488, 0.3927, 0.6488, 0.3928, 0.6488, 0.3928, 0.7163, 0.3928, 0.7163, 0.3927, 0.771, 0.4373, 0.7163, 0.3927, 0.7163, 0.3928, 0.7163, 0.3928, 0.771, 0.4374, 0.771, 0.4373, 0.7919, 0.5094, 0.771, 0.4373, 0.771, 0.4374, 0.771, 0.4374, 0.7919, 0.5096, 0.7919, 0.5094, 0.7163, 0.6263, 0.771, 0.5817, 0.7919, 0.5096, 0.7919, 0.5096, 0.771, 0.4374, 0.7163, 0.3928, 0.7163, 0.3928, 0.6488, 0.3928, 0.5941, 0.4374, 0.7919, 0.5096, 0.7163, 0.3928, 0.5941, 0.4374, 0.5941, 0.4374, 0.5732, 0.5096, 0.5941, 0.5817, 0.7919, 0.5096, 0.5941, 0.4374, 0.5941, 0.5817, 0.7163, 0.6263, 0.7919, 0.5096, 0.5941, 0.5817, 0.7163, 0.6263, 0.5941, 0.5817, 0.6488, 0.6263, 0.6588, 0.4452, 0.6979, 0.4452, 0.7294, 0.4709, 0.7294, 0.4709, 0.7415, 0.5127, 0.7294, 0.5544, 0.7294, 0.5544, 0.6979, 0.5802, 0.6588, 0.5802, 0.7294, 0.4709, 0.7294, 0.5544, 0.6588, 0.5802, 0.6588, 0.5802, 0.6272, 0.5544, 0.6151, 0.5127, 0.7294, 0.4709, 0.6588, 0.5802, 0.6151, 0.5127, 0.6588, 0.4452, 0.7294, 0.4709, 0.6151, 0.5127, 0.6588, 0.4452, 0.6151, 0.5127, 0.6272, 0.471, 0.7609, 0.5733, 0.7794, 0.5094, 0.7919, 0.5094, 0.7919, 0.5094, 0.771, 0.5816, 0.7609, 0.5733, 0.7125, 0.6129, 0.7609, 0.5733, 0.771, 0.5816, 0.771, 0.5816, 0.7163, 0.6262, 0.7125, 0.6129, 0.6526, 0.6129, 0.7125, 0.6129, 0.7163, 0.6262, 0.7163, 0.6262, 0.6488, 0.6262, 0.6526, 0.6129, 0.6042, 0.5734, 0.6526, 0.6129, 0.6488, 0.6262, 0.6488, 0.6262, 0.5941, 0.5816, 0.6042, 0.5734, 0.5857, 0.5094, 0.6042, 0.5734, 0.5941, 0.5816, 0.5941, 0.5816, 0.5732, 0.5094, 0.5857, 0.5094, 0.6042, 0.4455, 0.5857, 0.5094, 0.5732, 0.5094, 0.5732, 0.5094, 0.5941, 0.4373, 0.6042, 0.4455, 0.6526, 0.406, 0.6042, 0.4455, 0.5941, 0.4373, 0.5941, 0.4373, 0.6488, 0.3927, 0.6526, 0.406, 0.7125, 0.406, 0.6526, 0.406, 0.6488, 0.3927, 0.6488, 0.3927, 0.7163, 0.3927, 0.7125, 0.406, 0.7609, 0.4455, 0.7125, 0.406, 0.7163, 0.3927, 0.7163, 0.3927, 0.771, 0.4373, 0.7609, 0.4455, 0.7794, 0.5094, 0.7609, 0.4455, 0.771, 0.4373, 0.771, 0.4373, 0.7919, 0.5094, 0.7794, 0.5094, 0.7609, 0.5734, 0.7794, 0.5095, 0.7794, 0.5094, 0.7794, 0.5094, 0.7609, 0.5733, 0.7609, 0.5734, 0.7125, 0.6129, 0.7609, 0.5734, 0.7609, 0.5733, 0.7609, 0.5733, 0.7125, 0.6129, 0.7125, 0.6129, 0.6526, 0.6129, 0.7125, 0.6129, 0.7125, 0.6129, 0.7125, 0.6129, 0.6526, 0.6129, 0.6526, 0.6129, 0.6042, 0.5734, 0.6526, 0.6129, 0.6526, 0.6129, 0.6526, 0.6129, 0.6042, 0.5734, 0.6042, 0.5734, 0.5857, 0.5095, 0.6042, 0.5734, 0.6042, 0.5734, 0.6042, 0.5734, 0.5857, 0.5094, 0.5857, 0.5095, 0.6042, 0.4456, 0.5857, 0.5095, 0.5857, 0.5094, 0.5857, 0.5094, 0.6042, 0.4455, 0.6042, 0.4456, 0.6526, 0.4061, 0.6042, 0.4456, 0.6042, 0.4455, 0.6042, 0.4455, 0.6526, 0.406, 0.6526, 0.4061, 0.7125, 0.4061, 0.6526, 0.4061, 0.6526, 0.406, 0.6526, 0.406, 0.7125, 0.406, 0.7125, 0.4061, 0.7609, 0.4456, 0.7125, 0.4061, 0.7125, 0.406, 0.7125, 0.406, 0.7609, 0.4455, 0.7609, 0.4456, 0.7794, 0.5095, 0.7609, 0.4456, 0.7609, 0.4455, 0.7609, 0.4455, 0.7794, 0.5094, 0.7794, 0.5095, 0.7363, 0.5534, 0.749, 0.5095, 0.7794, 0.5095, 0.7794, 0.5095, 0.7609, 0.5734, 0.7363, 0.5534, 0.7031, 0.5805, 0.7363, 0.5534, 0.7609, 0.5734, 0.7609, 0.5734, 0.7125, 0.6129, 0.7031, 0.5805, 0.662, 0.5805, 0.7031, 0.5805, 0.7125, 0.6129, 0.7125, 0.6129, 0.6526, 0.6129, 0.662, 0.5805, 0.6287, 0.5534, 0.662, 0.5805, 0.6526, 0.6129, 0.6526, 0.6129, 0.6042, 0.5734, 0.6287, 0.5534, 0.616, 0.5095, 0.6287, 0.5534, 0.6042, 0.5734, 0.6042, 0.5734, 0.5857, 0.5095, 0.616, 0.5095, 0.6287, 0.4656, 0.616, 0.5095, 0.5857, 0.5095, 0.5857, 0.5095, 0.6042, 0.4456, 0.6287, 0.4656, 0.662, 0.4385, 0.6287, 0.4656, 0.6042, 0.4456, 0.6042, 0.4456, 0.6526, 0.4061, 0.662, 0.4385, 0.7031, 0.4385, 0.662, 0.4385, 0.6526, 0.4061, 0.6526, 0.4061, 0.7125, 0.4061, 0.7031, 0.4385, 0.7363, 0.4656, 0.7031, 0.4385, 0.7125, 0.4061, 0.7125, 0.4061, 0.7609, 0.4456, 0.7363, 0.4656, 0.749, 0.5095, 0.7363, 0.4656, 0.7609, 0.4456, 0.7609, 0.4456, 0.7794, 0.5095, 0.749, 0.5095, 0.7363, 0.5534, 0.749, 0.5095, 0.749, 0.5095, 0.749, 0.5095, 0.7363, 0.5534, 0.7363, 0.5534, 0.7031, 0.5805, 0.7363, 0.5534, 0.7363, 0.5534, 0.7363, 0.5534, 0.7031, 0.5805, 0.7031, 0.5805, 0.662, 0.5805, 0.7031, 0.5805, 0.7031, 0.5805, 0.7031, 0.5805, 0.662, 0.5805, 0.662, 0.5805, 0.6287, 0.5534, 0.662, 0.5805, 0.662, 0.5805, 0.662, 0.5805, 0.6287, 0.5534, 0.6287, 0.5534, 0.616, 0.5095, 0.6287, 0.5534, 0.6287, 0.5534, 0.6287, 0.5534, 0.616, 0.5095, 0.616, 0.5095, 0.6287, 0.4656, 0.616, 0.5095, 0.616, 0.5095, 0.616, 0.5095, 0.6287, 0.4656, 0.6287, 0.4656, 0.662, 0.4384, 0.6287, 0.4656, 0.6287, 0.4656, 0.6287, 0.4656, 0.662, 0.4385, 0.662, 0.4384, 0.7031, 0.4384, 0.662, 0.4384, 0.662, 0.4385, 0.662, 0.4385, 0.7031, 0.4385, 0.7031, 0.4384, 0.7363, 0.4656, 0.7031, 0.4384, 0.7031, 0.4385, 0.7031, 0.4385, 0.7363, 0.4656, 0.7363, 0.4656, 0.749, 0.5095, 0.7363, 0.4656, 0.7363, 0.4656, 0.7363, 0.4656, 0.749, 0.5095, 0.749, 0.5095])
me_mesh_001.materials.append(mat_projector)
me_mesh_001.use_remesh_fix_poles = True
me_mesh_001.use_remesh_preserve_attributes = False
me_mesh_001.update()
me_mesh_001.normals_split_custom_set([tuple(v) for v in zip(*[iter([-5.969e-10, 0.1137, 0.9935, -0.112, 0.109, 0.9877, -0.1305, -4.486e-10, 0.9914, -0.1305, -4.486e-10, 0.9914, 4.586e-09, 0.0, 1.0, -5.969e-10, 0.1137, 0.9935, -0.112, 0.109, 0.9877, -0.09958, 0.4822, 0.8704, -0.3415, 0.4093, 0.846, -0.112, 0.109, 0.9877, -0.3415, 0.4093, 0.846, -0.499, 0.1822, 0.8472, -0.1305, -4.486e-10, 0.9914, -0.112, 0.109, 0.9877, -0.499, 0.1822, 0.8472, -0.499, 0.1822, 0.8472, -0.4893, -6.849e-09, 0.8721, -0.1305, -4.486e-10, 0.9914, -0.112, -0.109, 0.9877, -0.499, -0.1822, 0.8472, -0.3415, -0.4093, 0.846, -0.112, -0.109, 0.9877, -0.3415, -0.4093, 0.846, -0.09958, -0.4822, 0.8704, -1.079e-08, -0.1137, 0.9935, -0.112, -0.109, 0.9877, -0.09958, -0.4822, 0.8704, -0.09958, -0.4822, 0.8704, -2.096e-08, -0.4467, 0.8947, -1.079e-08, -0.1137, 0.9935, 0.112, -0.109, 0.9877, 0.09958, -0.4822, 0.8704, 0.3415, -0.4093, 0.846, 0.112, -0.109, 0.9877, 0.3415, -0.4093, 0.846, 0.499, -0.1822, 0.8472, 0.1305, -1.645e-09, 0.9914, 0.112, -0.109, 0.9877, 0.499, -0.1822, 0.8472, 0.499, -0.1822, 0.8472, 0.4893, -1.058e-08, 0.8721, 0.1305, -1.645e-09, 0.9914, 0.112, 0.109, 0.9877, 0.499, 0.1822, 0.8472, 0.3415, 0.4093, 0.846, 0.112, 0.109, 0.9877, 0.3415, 0.4093, 0.846, 0.09958, 0.4822, 0.8704, -5.969e-10, 0.1137, 0.9935, 0.112, 0.109, 0.9877, 0.09958, 0.4822, 0.8704, 0.09958, 0.4822, 0.8704, 0.0, 0.4467, 0.8947, -5.969e-10, 0.1137, 0.9935, -0.09958, 0.4822, 0.8704, -0.1795, 0.8396, 0.5127, -0.541, 0.6853, 0.4875, -0.541, 0.6853, 0.4875, -0.3415, 0.4093, 0.846, -0.09958, 0.4822, 0.8704, -0.8265, 0.2926, 0.481, -0.499, 0.1822, 0.8472, -0.3415, 0.4093, 0.846, -0.3415, 0.4093, 0.846, -0.541, 0.6853, 0.4875, -0.8265, 0.2926, 0.481, -0.4893, -6.849e-09, 0.8721, -0.499, 0.1822, 0.8472, -0.8265, 0.2926, 0.481, -0.8265, 0.2926, 0.481, -0.8549, 7.959e-08, 0.5188, -0.4893, -6.849e-09, 0.8721, -0.541, -0.6853, 0.4875, -0.3415, -0.4093, 0.846, -0.499, -0.1822, 0.8472, -0.499, -0.1822, 0.8472, -0.8265, -0.2926, 0.4809, -0.541, -0.6853, 0.4875, -0.3415, -0.4093, 0.846, -0.541, -0.6853, 0.4875, -0.1795, -0.8396, 0.5127, -0.1795, -0.8396, 0.5127, -0.09958, -0.4822, 0.8704, -0.3415, -0.4093, 0.846, -2.096e-08, -0.4467, 0.8947, -0.09958, -0.4822, 0.8704, -0.1795, -0.8396, 0.5127, -0.1795, -0.8396, 0.5127, -1.278e-08, -0.8289, 0.5594, -2.096e-08, -0.4467, 0.8947, 0.09958, -0.4822, 0.8704, 0.1795, -0.8396, 0.5127, 0.541, -0.6853, 0.4875, 0.541, -0.6853, 0.4875, 0.3415, -0.4093, 0.846, 0.09958, -0.4822, 0.8704, 0.8265, -0.2926, 0.481, 0.499, -0.1822, 0.8472, 0.3415, -0.4093, 0.846, 0.3415, -0.4093, 0.846, 0.541, -0.6853, 0.4875, 0.8265, -0.2926, 0.481, 0.4893, -1.058e-08, 0.8721, 0.499, -0.1822, 0.8472, 0.8265, -0.2926, 0.481, 0.8265, -0.2926, 0.481, 0.8549, 7.189e-08, 0.5188, 0.4893, -1.058e-08, 0.8721, 0.541, 0.6853, 0.4875, 0.3415, 0.4093, 0.846, 0.499, 0.1822, 0.8472, 0.499, 0.1822, 0.8472, 0.8265, 0.2926, 0.4809, 0.541, 0.6853, 0.4875, 0.3415, 0.4093, 0.846, 0.541, 0.6853, 0.4875, 0.1795, 0.8396, 0.5127, 0.1795, 0.8396, 0.5127, 0.09958, 0.4822, 0.8704, 0.3415, 0.4093, 0.846, 0.0, 0.4467, 0.8947, 0.09958, 0.4822, 0.8704, 0.1795, 0.8396, 0.5127, 0.1795, 0.8396, 0.5127, 1.023e-08, 0.8289, 0.5594, 0.0, 0.4467, 0.8947, -0.1795, 0.8396, 0.5127, -0.2137, 0.9673, 0.1367, -0.6111, 0.7805, 0.1318, -0.6111, 0.7805, 0.1318, -0.541, 0.6853, 0.4875, -0.1795, 0.8396, 0.5127, -0.9337, 0.3352, 0.1258, -0.8265, 0.2926, 0.481, -0.541, 0.6853, 0.4875, -0.541, 0.6853, 0.4875, -0.6111, 0.7805, 0.1318, -0.9337, 0.3352, 0.1258, -0.8549, 7.959e-08, 0.5188, -0.8265, 0.2926, 0.481, -0.9337, 0.3352, 0.1258, -0.9337, 0.3352, 0.1258, -0.9899, 1.044e-07, 0.1418, -0.8549, 7.959e-08, 0.5188, -0.6111, -0.7805, 0.1318, -0.541, -0.6853, 0.4875, -0.8265, -0.2926, 0.4809, -0.8265, -0.2926, 0.4809, -0.9337, -0.3352, 0.1258, -0.6111, -0.7805, 0.1318, -0.541, -0.6853, 0.4875, -0.6111, -0.7805, 0.1318, -0.2137, -0.9673, 0.1367, -0.2137, -0.9673, 0.1367, -0.1795, -0.8396, 0.5127, -0.541, -0.6853, 0.4875, -1.278e-08, -0.8289, 0.5594, -0.1795, -0.8396, 0.5127, -0.2137, -0.9673, 0.1367, -0.2137, -0.9673, 0.1367, -1.982e-08, -0.9873, 0.1591, -1.278e-08, -0.8289, 0.5594, 0.1795, -0.8396, 0.5127, 0.2137, -0.9673, 0.1367, 0.6111, -0.7805, 0.1318, 0.6111, -0.7805, 0.1318, 0.541, -0.6853, 0.4875, 0.1795, -0.8396, 0.5127, 0.9337, -0.3352, 0.1258, 0.8265, -0.2926, 0.481, 0.541, -0.6853, 0.4875, 0.541, -0.6853, 0.4875, 0.6111, -0.7805, 0.1318, 0.9337, -0.3352, 0.1258, 0.8549, 7.189e-08, 0.5188, 0.8265, -0.2926, 0.481, 0.9337, -0.3352, 0.1258, 0.9337, -0.3352, 0.1258, 0.9899, 8.945e-08, 0.1418, 0.8549, 7.189e-08, 0.5188, 0.6111, 0.7805, 0.1318, 0.541, 0.6853, 0.4875, 0.8265, 0.2926, 0.4809, 0.8265, 0.2926, 0.4809, 0.9337, 0.3352, 0.1258, 0.6111, 0.7805, 0.1318, 0.541, 0.6853, 0.4875, 0.6111, 0.7805, 0.1318, 0.2137, 0.9673, 0.1367, 0.2137, 0.9673, 0.1367, 0.1795, 0.8396, 0.5127, 0.541, 0.6853, 0.4875, 1.023e-08, 0.8289, 0.5594, 0.1795, 0.8396, 0.5127, 0.2137, 0.9673, 0.1367, 0.2137, 0.9673, 0.1367, 1.239e-08, 0.9873, 0.1591, 1.023e-08, 0.8289, 0.5594, -0.2137, 0.9673, 0.1367, -0.2156, 0.9671, -0.1353, -0.6111, 0.7805, -0.1318, -0.6111, 0.7805, -0.1318, -0.6111, 0.7805, 0.1318, -0.2137, 0.9673, 0.1367, -0.9334, 0.3365, -0.1247, -0.9337, 0.3352, 0.1258, -0.6111, 0.7805, 0.1318, -0.6111, 0.7805, 0.1318, -0.6111, 0.7805, -0.1318, -0.9334, 0.3365, -0.1247, -0.9899, 1.044e-07, 0.1418, -0.9337, 0.3352, 0.1258, -0.9334, 0.3365, -0.1247, -0.9334, 0.3365, -0.1247, -0.9902, 0.0, -0.1399, -0.9899, 1.044e-07, 0.1418, -0.6111, -0.7805, -0.1318, -0.6111, -0.7805, 0.1318, -0.9337, -0.3352, 0.1258, -0.9337, -0.3352, 0.1258, -0.9334, -0.3365, -0.1247, -0.6111, -0.7805, -0.1318, -0.6111, -0.7805, 0.1318, -0.6111, -0.7805, -0.1318, -0.2156, -0.9671, -0.1353, -0.2156, -0.9671, -0.1353, -0.2137, -0.9673, 0.1367, -0.6111, -0.7805, 0.1318, -1.982e-08, -0.9873, 0.1591, -0.2137, -0.9673, 0.1367, -0.2156, -0.9671, -0.1353, -0.2156, -0.9671, -0.1353, 4.951e-09, -0.9877, -0.1566, -1.982e-08, -0.9873, 0.1591, 0.2137, -0.9673, 0.1367, 0.2156, -0.9671, -0.1353, 0.6111, -0.7805, -0.1318, 0.6111, -0.7805, -0.1318, 0.6111, -0.7805, 0.1318, 0.2137, -0.9673, 0.1367, 0.9334, -0.3365, -0.1247, 0.9337, -0.3352, 0.1258, 0.6111, -0.7805, 0.1318, 0.6111, -0.7805, 0.1318, 0.6111, -0.7805, -0.1318, 0.9334, -0.3365, -0.1247, 0.9899, 8.945e-08, 0.1418, 0.9337, -0.3352, 0.1258, 0.9334, -0.3365, -0.1247, 0.9334, -0.3365, -0.1247, 0.9902, 0.0, -0.1399, 0.9899, 8.945e-08, 0.1418, 0.6111, 0.7805, -0.1318, 0.6111, 0.7805, 0.1318, 0.9337, 0.3352, 0.1258, 0.9337, 0.3352, 0.1258, 0.9334, 0.3365, -0.1247, 0.6111, 0.7805, -0.1318, 0.6111, 0.7805, 0.1318, 0.6111, 0.7805, -0.1318, 0.2156, 0.9671, -0.1353, 0.2156, 0.9671, -0.1353, 0.2137, 0.9673, 0.1367, 0.6111, 0.7805, 0.1318, 1.239e-08, 0.9873, 0.1591, 0.2137, 0.9673, 0.1367, 0.2156, 0.9671, -0.1353, 0.2156, 0.9671, -0.1353, -4.951e-09, 0.9877, -0.1566, 1.239e-08, 0.9873, 0.1591, -0.2156, 0.9671, -0.1353, -0.1853, 0.8394, -0.511, -0.541, 0.6853, -0.4875, -0.541, 0.6853, -0.4875, -0.6111, 0.7805, -0.1318, -0.2156, 0.9671, -0.1353, -0.8259, 0.2968, -0.4793, -0.9334, 0.3365, -0.1247, -0.6111, 0.7805, -0.1318, -0.6111, 0.7805, -0.1318, -0.541, 0.6853, -0.4875, -0.8259, 0.2968, -0.4793, -0.9902, 0.0, -0.1399, -0.9334, 0.3365, -0.1247, -0.8259, 0.2968, -0.4793, -0.8259, 0.2968, -0.4793, -0.8558, -7.682e-08, -0.5174, -0.9902, 0.0, -0.1399, -0.541, -0.6853, -0.4875, -0.6111, -0.7805, -0.1318, -0.9334, -0.3365, -0.1247, -0.9334, -0.3365, -0.1247, -0.8259, -0.2968, -0.4793, -0.541, -0.6853, -0.4875, -0.6111, -0.7805, -0.1318, -0.541, -0.6853, -0.4875, -0.1853, -0.8394, -0.511, -0.1853, -0.8394, -0.511, -0.2156, -0.9671, -0.1353, -0.6111, -0.7805, -0.1318, 4.951e-09, -0.9877, -0.1566, -0.2156, -0.9671, -0.1353, -0.1853, -0.8394, -0.511, -0.1853, -0.8394, -0.511, -2.548e-09, -0.83, -0.5578, 4.951e-09, -0.9877, -0.1566, 0.2156, -0.9671, -0.1353, 0.1853, -0.8394, -0.511, 0.541, -0.6853, -0.4875, 0.541, -0.6853, -0.4875, 0.6111, -0.7805, -0.1318, 0.2156, -0.9671, -0.1353, 0.8259, -0.2968, -0.4793, 0.9334, -0.3365, -0.1247, 0.6111, -0.7805, -0.1318, 0.6111, -0.7805, -0.1318, 0.541, -0.6853, -0.4875, 0.8259, -0.2968, -0.4793, 0.9902, 0.0, -0.1399, 0.9334, -0.3365, -0.1247, 0.8259, -0.2968, -0.4793, 0.8259, -0.2968, -0.4793, 0.8558, -7.17e-08, -0.5174, 0.9902, 0.0, -0.1399, 0.541, 0.6853, -0.4875, 0.6111, 0.7805, -0.1318, 0.9334, 0.3365, -0.1247, 0.9334, 0.3365, -0.1247, 0.8259, 0.2968, -0.4793, 0.541, 0.6853, -0.4875, 0.6111, 0.7805, -0.1318, 0.541, 0.6853, -0.4875, 0.1853, 0.8394, -0.511, 0.1853, 0.8394, -0.511, 0.2156, 0.9671, -0.1353, 0.6111, 0.7805, -0.1318, -4.951e-09, 0.9877, -0.1566, 0.2156, 0.9671, -0.1353, 0.1853, 0.8394, -0.511, 0.1853, 0.8394, -0.511, -7.645e-09, 0.83, -0.5578, -4.951e-09, 0.9877, -0.1566, -0.1853, 0.8394, -0.511, -0.1048, 0.4808, -0.8705, -0.3415, 0.4093, -0.846, -0.3415, 0.4093, -0.846, -0.541, 0.6853, -0.4875, -0.1853, 0.8394, -0.511, -0.4978, 0.1859, -0.8471, -0.8259, 0.2968, -0.4793, -0.541, 0.6853, -0.4875, -0.541, 0.6853, -0.4875, -0.3415, 0.4093, -0.846, -0.4978, 0.1859, -0.8471, -0.8558, -7.682e-08, -0.5174, -0.8259, 0.2968, -0.4793, -0.4978, 0.1859, -0.8471, -0.4978, 0.1859, -0.8471, -0.4875, -4.473e-08, -0.8731, -0.8558, -7.682e-08, -0.5174, -0.3415, -0.4093, -0.846, -0.541, -0.6853, -0.4875, -0.8259, -0.2968, -0.4793, -0.8259, -0.2968, -0.4793, -0.4978, -0.1859, -0.8471, -0.3415, -0.4093, -0.846, -0.541, -0.6853, -0.4875, -0.3415, -0.4093, -0.846, -0.1048, -0.4808, -0.8705, -0.1048, -0.4808, -0.8705, -0.1853, -0.8394, -0.511, -0.541, -0.6853, -0.4875, -2.548e-09, -0.83, -0.5578, -0.1853, -0.8394, -0.511, -0.1048, -0.4808, -0.8705, -0.1048, -0.4808, -0.8705, 0.0, -0.4444, -0.8958, -2.548e-09, -0.83, -0.5578, 0.1853, -0.8394, -0.511, 0.1048, -0.4808, -0.8705, 0.3415, -0.4093, -0.846, 0.3415, -0.4093, -0.846, 0.541, -0.6853, -0.4875, 0.1853, -0.8394, -0.511, 0.4978, -0.1859, -0.8471, 0.8259, -0.2968, -0.4793, 0.541, -0.6853, -0.4875, 0.541, -0.6853, -0.4875, 0.3415, -0.4093, -0.846, 0.4978, -0.1859, -0.8471, 0.8558, -7.17e-08, -0.5174, 0.8259, -0.2968, -0.4793, 0.4978, -0.1859, -0.8471, 0.4978, -0.1859, -0.8471, 0.4875, -3.976e-08, -0.8731, 0.8558, -7.17e-08, -0.5174, 0.3415, 0.4093, -0.846, 0.541, 0.6853, -0.4875, 0.8259, 0.2968, -0.4793, 0.8259, 0.2968, -0.4793, 0.4978, 0.1859, -0.8471, 0.3415, 0.4093, -0.846, 0.541, 0.6853, -0.4875, 0.3415, 0.4093, -0.846, 0.1048, 0.4808, -0.8705, 0.1048, 0.4808, -0.8705, 0.1853, 0.8394, -0.511, 0.541, 0.6853, -0.4875, -7.645e-09, 0.83, -0.5578, 0.1853, 0.8394, -0.511, 0.1048, 0.4808, -0.8705, 0.1048, 0.4808, -0.8705, 0.0, 0.4444, -0.8958, -7.645e-09, 0.83, -0.5578, -0.1048, 0.4808, -0.8705, -0.1125, 0.1088, -0.9877, -0.3415, 0.4093, -0.846, -0.3415, 0.4093, -0.846, -0.1125, 0.1088, -0.9877, -0.4978, 0.1859, -0.8471, -0.4875, -4.473e-08, -0.8731, -0.4978, 0.1859, -0.8471, -0.1125, 0.1088, -0.9877, -0.1125, 0.1088, -0.9877, -0.1286, -2.93e-08, -0.9917, -0.4875, -4.473e-08, -0.8731, -0.4978, -0.1859, -0.8471, -0.1125, -0.1088, -0.9877, -0.3415, -0.4093, -0.846, -0.3415, -0.4093, -0.846, -0.1125, -0.1088, -0.9877, -0.1048, -0.4808, -0.8705, 0.0, -0.4444, -0.8958, -0.1048, -0.4808, -0.8705, -0.1125, -0.1088, -0.9877, -0.1125, -0.1088, -0.9877, 5.967e-10, -0.1116, -0.9938, 0.0, -0.4444, -0.8958, 0.1048, -0.4808, -0.8705, 0.1125, -0.1088, -0.9877, 0.3415, -0.4093, -0.846, 0.3415, -0.4093, -0.846, 0.1125, -0.1088, -0.9877, 0.4978, -0.1859, -0.8471, 0.4875, -3.976e-08, -0.8731, 0.4978, -0.1859, -0.8471, 0.1125, -0.1088, -0.9877, 0.1125, -0.1088, -0.9877, 0.1286, -2.93e-08, -0.9917, 0.4875, -3.976e-08, -0.8731, 0.4978, 0.1859, -0.8471, 0.1125, 0.1088, -0.9877, 0.3415, 0.4093, -0.846, 0.3415, 0.4093, -0.846, 0.1125, 0.1088, -0.9877, 0.1048, 0.4808, -0.8705, 0.0, 0.4444, -0.8958, 0.1048, 0.4808, -0.8705, 0.1125, 0.1088, -0.9877, 0.1125, 0.1088, -0.9877, 5.967e-10, 0.1116, -0.9938, 0.0, 0.4444, -0.8958, 5.967e-10, 0.1116, -0.9938, 0.1125, 0.1088, -0.9877, 0.1286, -2.93e-08, -0.9917, 0.1286, -2.93e-08, -0.9917, 0.0, -4.371e-08, -1.0, 5.967e-10, 0.1116, -0.9938, 4.586e-09, 0.0, 1.0, -0.1305, -4.486e-10, 0.9914, -0.112, -0.109, 0.9877, -0.112, -0.109, 0.9877, -1.079e-08, -0.1137, 0.9935, 4.586e-09, 0.0, 1.0, -0.1305, -4.486e-10, 0.9914, -0.4893, -6.849e-09, 0.8721, -0.499, -0.1822, 0.8472, -0.499, -0.1822, 0.8472, -0.112, -0.109, 0.9877, -0.1305, -4.486e-10, 0.9914, 0.1305, -1.645e-09, 0.9914, 0.4893, -1.058e-08, 0.8721, 0.499, 0.1822, 0.8472, 0.499, 0.1822, 0.8472, 0.112, 0.109, 0.9877, 0.1305, -1.645e-09, 0.9914, -0.4893, -6.849e-09, 0.8721, -0.8549, 7.959e-08, 0.5188, -0.8265, -0.2926, 0.4809, -0.8265, -0.2926, 0.4809, -0.499, -0.1822, 0.8472, -0.4893, -6.849e-09, 0.8721, 0.4893, -1.058e-08, 0.8721, 0.8549, 7.189e-08, 0.5188, 0.8265, 0.2926, 0.4809, 0.8265, 0.2926, 0.4809, 0.499, 0.1822, 0.8472, 0.4893, -1.058e-08, 0.8721, -0.8549, 7.959e-08, 0.5188, -0.9899, 1.044e-07, 0.1418, -0.9337, -0.3352, 0.1258, -0.9337, -0.3352, 0.1258, -0.8265, -0.2926, 0.4809, -0.8549, 7.959e-08, 0.5188, 0.8549, 7.189e-08, 0.5188, 0.9899, 8.945e-08, 0.1418, 0.9337, 0.3352, 0.1258, 0.9337, 0.3352, 0.1258, 0.8265, 0.2926, 0.4809, 0.8549, 7.189e-08, 0.5188, -0.9899, 1.044e-07, 0.1418, -0.9902, 0.0, -0.1399, -0.9334, -0.3365, -0.1247, -0.9334, -0.3365, -0.1247, -0.9337, -0.3352, 0.1258, -0.9899, 1.044e-07, 0.1418, 0.9899, 8.945e-08, 0.1418, 0.9902, 0.0, -0.1399, 0.9334, 0.3365, -0.1247, 0.9334, 0.3365, -0.1247, 0.9337, 0.3352, 0.1258, 0.9899, 8.945e-08, 0.1418, -0.9902, 0.0, -0.1399, -0.8558, -7.682e-08, -0.5174, -0.8259, -0.2968, -0.4793, -0.8259, -0.2968, -0.4793, -0.9334, -0.3365, -0.1247, -0.9902, 0.0, -0.1399, 0.9902, 0.0, -0.1399, 0.8558, -7.17e-08, -0.5174, 0.8259, 0.2968, -0.4793, 0.8259, 0.2968, -0.4793, 0.9334, 0.3365, -0.1247, 0.9902, 0.0, -0.1399, -0.8558, -7.682e-08, -0.5174, -0.4875, -4.473e-08, -0.8731, -0.4978, -0.1859, -0.8471, -0.4978, -0.1859, -0.8471, -0.8259, -0.2968, -0.4793, -0.8558, -7.682e-08, -0.5174, 0.8558, -7.17e-08, -0.5174, 0.4875, -3.976e-08, -0.8731, 0.4978, 0.1859, -0.8471, 0.4978, 0.1859, -0.8471, 0.8259, 0.2968, -0.4793, 0.8558, -7.17e-08, -0.5174, -0.4875, -4.473e-08, -0.8731, -0.1286, -2.93e-08, -0.9917, -0.1125, -0.1088, -0.9877, -0.1125, -0.1088, -0.9877, -0.4978, -0.1859, -0.8471, -0.4875, -4.473e-08, -0.8731, 0.4875, -3.976e-08, -0.8731, 0.1286, -2.93e-08, -0.9917, 0.1125, 0.1088, -0.9877, 0.1125, 0.1088, -0.9877, 0.4978, 0.1859, -0.8471, 0.4875, -3.976e-08, -0.8731, 0.0, -4.371e-08, -1.0, 0.1286, -2.93e-08, -0.9917, 0.1125, -0.1088, -0.9877, 0.1125, -0.1088, -0.9877, 5.967e-10, -0.1116, -0.9938, 0.0, -4.371e-08, -1.0, -5.969e-10, 0.1137, 0.9935, 4.586e-09, 0.0, 1.0, 0.1305, -1.645e-09, 0.9914, 0.1305, -1.645e-09, 0.9914, 0.112, 0.109, 0.9877, -5.969e-10, 0.1137, 0.9935, -1.079e-08, -0.1137, 0.9935, -2.096e-08, -0.4467, 0.8947, 0.09958, -0.4822, 0.8704, 0.09958, -0.4822, 0.8704, 0.112, -0.109, 0.9877, -1.079e-08, -0.1137, 0.9935, -5.969e-10, 0.1137, 0.9935, 0.0, 0.4467, 0.8947, -0.09958, 0.4822, 0.8704, -0.09958, 0.4822, 0.8704, -0.112, 0.109, 0.9877, -5.969e-10, 0.1137, 0.9935, -2.096e-08, -0.4467, 0.8947, -1.278e-08, -0.8289, 0.5594, 0.1795, -0.8396, 0.5127, 0.1795, -0.8396, 0.5127, 0.09958, -0.4822, 0.8704, -2.096e-08, -0.4467, 0.8947, 0.0, 0.4467, 0.8947, 1.023e-08, 0.8289, 0.5594, -0.1795, 0.8396, 0.5127, -0.1795, 0.8396, 0.5127, -0.09958, 0.4822, 0.8704, 0.0, 0.4467, 0.8947, -1.278e-08, -0.8289, 0.5594, -1.982e-08, -0.9873, 0.1591, 0.2137, -0.9673, 0.1367, 0.2137, -0.9673, 0.1367, 0.1795, -0.8396, 0.5127, -1.278e-08, -0.8289, 0.5594, 1.023e-08, 0.8289, 0.5594, 1.239e-08, 0.9873, 0.1591, -0.2137, 0.9673, 0.1367, -0.2137, 0.9673, 0.1367, -0.1795, 0.8396, 0.5127, 1.023e-08, 0.8289, 0.5594, -1.982e-08, -0.9873, 0.1591, 4.951e-09, -0.9877, -0.1566, 0.2156, -0.9671, -0.1353, 0.2156, -0.9671, -0.1353, 0.2137, -0.9673, 0.1367, -1.982e-08, -0.9873, 0.1591, 1.239e-08, 0.9873, 0.1591, -4.951e-09, 0.9877, -0.1566, -0.2156, 0.9671, -0.1353, -0.2156, 0.9671, -0.1353, -0.2137, 0.9673, 0.1367, 1.239e-08, 0.9873, 0.1591, 4.951e-09, -0.9877, -0.1566, -2.548e-09, -0.83, -0.5578, 0.1853, -0.8394, -0.511, 0.1853, -0.8394, -0.511, 0.2156, -0.9671, -0.1353, 4.951e-09, -0.9877, -0.1566, -4.951e-09, 0.9877, -0.1566, -7.645e-09, 0.83, -0.5578, -0.1853, 0.8394, -0.511, -0.1853, 0.8394, -0.511, -0.2156, 0.9671, -0.1353, -4.951e-09, 0.9877, -0.1566, -2.548e-09, -0.83, -0.5578, 0.0, -0.4444, -0.8958, 0.1048, -0.4808, -0.8705, 0.1048, -0.4808, -0.8705, 0.1853, -0.8394, -0.511, -2.548e-09, -0.83, -0.5578, -7.645e-09, 0.83, -0.5578, 0.0, 0.4444, -0.8958, -0.1048, 0.4808, -0.8705, -0.1048, 0.4808, -0.8705, -0.1853, 0.8394, -0.511, -7.645e-09, 0.83, -0.5578, 0.0, -0.4444, -0.8958, 5.967e-10, -0.1116, -0.9938, 0.1125, -0.1088, -0.9877, 0.1125, -0.1088, -0.9877, 0.1048, -0.4808, -0.8705, 0.0, -0.4444, -0.8958, 0.0, 0.4444, -0.8958, 5.967e-10, 0.1116, -0.9938, -0.1125, 0.1088, -0.9877, -0.1125, 0.1088, -0.9877, -0.1048, 0.4808, -0.8705, 0.0, 0.4444, -0.8958, 5.967e-10, 0.1116, -0.9938, 0.0, -4.371e-08, -1.0, -0.1286, -2.93e-08, -0.9917, -0.1286, -2.93e-08, -0.9917, -0.1125, 0.1088, -0.9877, 5.967e-10, 0.1116, -0.9938, 4.586e-09, 0.0, 1.0, -1.079e-08, -0.1137, 0.9935, 0.112, -0.109, 0.9877, 0.112, -0.109, 0.9877, 0.1305, -1.645e-09, 0.9914, 4.586e-09, 0.0, 1.0, 0.0, -4.371e-08, -1.0, 5.967e-10, -0.1116, -0.9938, -0.1125, -0.1088, -0.9877, -0.1125, -0.1088, -0.9877, -0.1286, -2.93e-08, -0.9917, 0.0, -4.371e-08, -1.0, 0.8301, 0.07947, 0.552, 0.9949, 0.101, -0.0002264, 0.9949, 0.101, 0.0002148, 0.9949, 0.101, 0.0002148, 0.8309, 0.07956, 0.5507, 0.8301, 0.07947, 0.552, 0.3331, 0.02559, 0.9425, 0.8301, 0.07947, 0.552, 0.8309, 0.07956, 0.5507, 0.8309, 0.07956, 0.5507, 0.3363, 0.02592, 0.9414, 0.3331, 0.02559, 0.9425, -0.3347, -0.04222, 0.9414, 0.3331, 0.02559, 0.9425, 0.3363, 0.02592, 0.9414, 0.3363, 0.02592, 0.9414, -0.3312, -0.04187, 0.9426, -0.3347, -0.04222, 0.9414, -0.8301, -0.08911, 0.5505, -0.3347, -0.04222, 0.9414, -0.3312, -0.04187, 0.9426, -0.3312, -0.04187, 0.9426, -0.8289, -0.089, 0.5523, -0.8301, -0.08911, 0.5505, -0.9949, -0.101, -0.0001999, -0.8301, -0.08911, 0.5505, -0.8289, -0.089, 0.5523, -0.8289, -0.089, 0.5523, -0.9949, -0.101, 0.0002104, -0.9949, -0.101, -0.0001999, -0.8309, -0.07957, -0.5507, -0.9949, -0.101, -0.0001999, -0.9949, -0.101, 0.0002104, -0.9949, -0.101, 0.0002104, -0.8301, -0.07947, -0.552, -0.8309, -0.07957, -0.5507, -0.3363, -0.02593, -0.9414, -0.8309, -0.07957, -0.5507, -0.8301, -0.07947, -0.552, -0.8301, -0.07947, -0.552, -0.3331, -0.02559, -0.9425, -0.3363, -0.02593, -0.9414, 0.3312, 0.04187, -0.9426, -0.3363, -0.02593, -0.9414, -0.3331, -0.02559, -0.9425, -0.3331, -0.02559, -0.9425, 0.3347, 0.04222, -0.9414, 0.3312, 0.04187, -0.9426, 0.8289, 0.089, -0.5523, 0.3312, 0.04187, -0.9426, 0.3347, 0.04222, -0.9414, 0.3347, 0.04222, -0.9414, 0.8301, 0.08911, -0.5505, 0.8289, 0.089, -0.5523, 0.9949, 0.101, -0.0002264, 0.8289, 0.089, -0.5523, 0.8301, 0.08911, -0.5505, 0.8301, 0.08911, -0.5505, 0.9949, 0.101, 0.0002148, 0.9949, 0.101, -0.0002264, -0.1099, 0.9939, 0.007489, -0.1099, 0.9939, 0.007489, -0.1099, 0.9939, 0.007489, -0.1099, 0.9939, 0.007489, -0.1099, 0.9939, 0.007489, -0.1099, 0.9939, 0.007489, -0.1099, 0.9939, 0.007489, -0.1099, 0.9939, 0.007488, -0.1099, 0.9939, 0.007489, -0.1099, 0.9939, 0.007489, -0.1099, 0.9939, 0.007489, -0.1099, 0.9939, 0.007489, -0.1099, 0.9939, 0.007489, -0.1099, 0.9939, 0.007489, -0.1099, 0.9939, 0.007489, -0.1099, 0.9939, 0.007489, -0.1099, 0.9939, 0.007489, -0.1099, 0.9939, 0.007489, -0.1099, 0.9939, 0.007489, -0.1099, 0.9939, 0.007489, -0.1099, 0.9939, 0.007489, -0.1099, 0.9939, 0.007489, -0.1099, 0.9939, 0.007489, -0.1099, 0.9939, 0.007489, 0.1099, -0.9939, -0.007489, 0.1099, -0.9939, -0.007488, 0.1099, -0.9939, -0.007489, 0.1099, -0.9939, -0.007489, 0.1099, -0.9939, -0.00749, 0.1099, -0.9939, -0.007489, 0.1099, -0.9939, -0.007489, 0.1099, -0.9939, -0.007488, 0.1099, -0.9939, -0.007489, 0.1099, -0.9939, -0.007489, 0.1099, -0.9939, -0.007489, 0.1099, -0.9939, -0.007489, 0.1099, -0.9939, -0.007489, 0.1099, -0.9939, -0.00749, 0.1099, -0.9939, -0.007489, 0.1099, -0.9939, -0.007489, 0.1099, -0.9939, -0.007489, 0.1099, -0.9939, -0.007489, 0.1099, -0.9939, -0.007489, 0.1099, -0.9939, -0.007489, 0.1099, -0.9939, -0.007489, 0.1099, -0.9939, -0.007489, 0.1099, -0.9939, -0.007489, 0.1099, -0.9939, -0.007491, 0.1099, -0.9939, -0.007488, 0.1099, -0.9939, -0.007491, 0.1099, -0.9939, -0.007491, 0.1099, -0.9939, -0.007491, 0.1099, -0.9939, -0.007488, 0.1099, -0.9939, -0.007488, 0.1099, -0.9939, -0.007483, 0.1099, -0.9939, -0.007488, 0.1099, -0.9939, -0.007488, 0.1099, -0.9939, -0.007488, 0.1099, -0.9939, -0.007484, 0.1099, -0.9939, -0.007483, 0.1099, -0.9939, -0.007492, 0.1099, -0.9939, -0.007483, 0.1099, -0.9939, -0.007484, 0.1099, -0.9939, -0.007484, 0.1099, -0.9939, -0.007493, 0.1099, -0.9939, -0.007492, 0.1099, -0.9939, -0.007491, 0.1099, -0.9939, -0.007492, 0.1099, -0.9939, -0.007493, 0.1099, -0.9939, -0.007493, 0.1099, -0.9939, -0.007492, 0.1099, -0.9939, -0.007491, 0.1099, -0.9939, -0.007488, 0.1099, -0.9939, -0.007491, 0.1099, -0.9939, -0.007492, 0.1099, -0.9939, -0.007492, 0.1099, -0.9939, -0.007488, 0.1099, -0.9939, -0.007488, 0.1099, -0.9939, -0.007491, 0.1099, -0.9939, -0.007488, 0.1099, -0.9939, -0.007488, 0.1099, -0.9939, -0.007488, 0.1099, -0.9939, -0.00749, 0.1099, -0.9939, -0.007491, 0.1099, -0.9939, -0.007489, 0.1099, -0.9939, -0.007491, 0.1099, -0.9939, -0.00749, 0.1099, -0.9939, -0.00749, 0.1099, -0.9939, -0.007489, 0.1099, -0.9939, -0.007489, 0.1099, -0.9939, -0.007491, 0.1099, -0.9939, -0.007489, 0.1099, -0.9939, -0.007489, 0.1099, -0.9939, -0.007489, 0.1099, -0.9939, -0.00749, 0.1099, -0.9939, -0.007491, 0.1099, -0.9939, -0.007488, 0.1099, -0.9939, -0.007491, 0.1099, -0.9939, -0.00749, 0.1099, -0.9939, -0.00749, 0.1099, -0.9939, -0.007487, 0.1099, -0.9939, -0.007488, 0.1099, -0.9939, -0.007491, 0.1099, -0.9939, -0.007488, 0.1099, -0.9939, -0.007487, 0.1099, -0.9939, -0.007487, 0.1099, -0.9939, -0.007491, 0.1099, -0.9939, -0.007491, -0.9559, -0.09465, -0.2779, -0.9559, -0.09465, -0.2779, -0.9559, -0.09465, -0.2779, -0.9559, -0.09465, -0.2779, -0.9559, -0.09465, -0.2779, -0.9559, -0.09465, -0.2779, -0.6297, -0.05717, -0.7748, -0.6297, -0.05717, -0.7748, -0.6297, -0.05717, -0.7748, -0.6297, -0.05717, -0.7748, -0.6297, -0.05717, -0.7748, -0.6297, -0.05717, -0.7748, -0.0009551, 0.008641, -1.0, -0.0009551, 0.008641, -1.0, -0.0009551, 0.008641, -1.0, -0.0009551, 0.008641, -1.0, -0.0009551, 0.008641, -1.0, -0.0009551, 0.008641, -1.0, 0.6282, 0.07057, -0.7748, 0.6282, 0.07057, -0.7748, 0.6282, 0.07057, -0.7748, 0.6282, 0.07057, -0.7748, 0.6282, 0.07057, -0.7748, 0.6282, 0.07057, -0.7748, 0.9554, 0.09946, -0.2779, 0.9554, 0.09946, -0.2779, 0.9554, 0.09946, -0.2779, 0.9554, 0.09946, -0.2779, 0.9554, 0.09946, -0.2779, 0.9554, 0.09946, -0.2779, 0.9559, 0.09465, 0.2779, 0.9559, 0.09465, 0.2779, 0.9559, 0.09465, 0.2779, 0.9559, 0.09465, 0.2779, 0.9559, 0.09465, 0.2779, 0.9559, 0.09465, 0.2779, 0.6297, 0.05717, 0.7748, 0.6297, 0.05717, 0.7748, 0.6297, 0.05717, 0.7748, 0.6297, 0.05717, 0.7748, 0.6297, 0.05717, 0.7748, 0.6297, 0.05717, 0.7748, 0.0009552, -0.008642, 1.0, 0.0009549, -0.008642, 1.0, 0.000955, -0.008642, 1.0, 0.000955, -0.008642, 1.0, 0.0009554, -0.008642, 1.0, 0.0009552, -0.008642, 1.0, -0.6282, -0.07057, 0.7748, -0.6282, -0.07057, 0.7748, -0.6282, -0.07057, 0.7748, -0.6282, -0.07057, 0.7748, -0.6282, -0.07057, 0.7748, -0.6282, -0.07057, 0.7748, -0.9554, -0.09946, 0.2779, -0.9554, -0.09946, 0.2779, -0.9554, -0.09946, 0.2779, -0.9554, -0.09946, 0.2779, -0.9554, -0.09945, 0.2779, -0.9554, -0.09946, 0.2779, 0.1099, -0.9939, -0.007489, 0.1099, -0.9939, -0.007489, 0.1099, -0.9939, -0.007489, 0.1099, -0.9939, -0.007489, 0.1099, -0.9939, -0.007489, 0.1099, -0.9939, -0.007489, 0.1099, -0.9939, -0.00749, 0.1099, -0.9939, -0.007489, 0.1099, -0.9939, -0.007489, 0.1099, -0.9939, -0.007489, 0.1099, -0.9939, -0.00749, 0.1099, -0.9939, -0.00749, 0.1099, -0.9939, -0.007489, 0.1099, -0.9939, -0.00749, 0.1099, -0.9939, -0.00749, 0.1099, -0.9939, -0.00749, 0.1099, -0.9939, -0.007488, 0.1099, -0.9939, -0.007489, 0.1099, -0.9939, -0.007489, 0.1099, -0.9939, -0.007489, 0.1099, -0.9939, -0.007488, 0.1099, -0.9939, -0.007488, 0.1099, -0.9939, -0.007488, 0.1099, -0.9939, -0.007489, 0.1099, -0.9939, -0.007489, 0.1099, -0.9939, -0.007489, 0.1099, -0.9939, -0.007488, 0.1099, -0.9939, -0.007488, 0.1099, -0.9939, -0.007489, 0.1099, -0.9939, -0.007489, 0.1099, -0.9939, -0.007488, 0.1099, -0.9939, -0.007489, 0.1099, -0.9939, -0.007489, 0.1099, -0.9939, -0.007489, 0.1099, -0.9939, -0.007489, 0.1099, -0.9939, -0.007488, 0.1099, -0.9939, -0.00749, 0.1099, -0.9939, -0.007488, 0.1099, -0.9939, -0.007489, 0.1099, -0.9939, -0.007489, 0.1099, -0.9939, -0.00749, 0.1099, -0.9939, -0.00749, 0.1099, -0.9939, -0.007491, 0.1099, -0.9939, -0.00749, 0.1099, -0.9939, -0.00749, 0.1099, -0.9939, -0.00749, 0.1099, -0.9939, -0.00749, 0.1099, -0.9939, -0.007491, 0.1099, -0.9939, -0.007489, 0.1099, -0.9939, -0.007491, 0.1099, -0.9939, -0.00749, 0.1099, -0.9939, -0.00749, 0.1099, -0.9939, -0.007489, 0.1099, -0.9939, -0.007489, 0.1099, -0.9939, -0.007489, 0.1099, -0.9939, -0.007489, 0.1099, -0.9939, -0.007489, 0.1099, -0.9939, -0.007489, 0.1099, -0.9939, -0.007489, 0.1099, -0.9939, -0.007489, 0.9559, 0.09465, 0.2779, 0.9559, 0.09465, 0.2779, 0.9559, 0.09465, 0.2779, 0.9559, 0.09465, 0.2779, 0.9559, 0.09465, 0.2779, 0.9559, 0.09465, 0.2779, 0.6297, 0.05717, 0.7748, 0.6297, 0.05717, 0.7748, 0.6297, 0.05717, 0.7748, 0.6297, 0.05717, 0.7748, 0.6297, 0.05717, 0.7748, 0.6297, 0.05717, 0.7748, 0.0009554, -0.008643, 1.0, 0.0009535, -0.008642, 1.0, 0.000954, -0.008642, 1.0, 0.000954, -0.008642, 1.0, 0.0009559, -0.008644, 1.0, 0.0009554, -0.008643, 1.0, -0.6282, -0.07057, 0.7748, -0.6282, -0.07057, 0.7748, -0.6282, -0.07057, 0.7748, -0.6282, -0.07057, 0.7748, -0.6282, -0.07057, 0.7748, -0.6282, -0.07057, 0.7748, -0.9554, -0.09946, 0.2779, -0.9554, -0.09945, 0.2779, -0.9554, -0.09945, 0.2779, -0.9554, -0.09945, 0.2779, -0.9554, -0.09946, 0.2779, -0.9554, -0.09946, 0.2779, -0.9559, -0.09465, -0.2779, -0.9559, -0.09465, -0.2779, -0.9559, -0.09465, -0.2779, -0.9559, -0.09465, -0.2779, -0.9559, -0.09465, -0.2779, -0.9559, -0.09465, -0.2779, -0.6297, -0.05717, -0.7748, -0.6297, -0.05717, -0.7748, -0.6297, -0.05717, -0.7748, -0.6297, -0.05717, -0.7748, -0.6297, -0.05717, -0.7748, -0.6297, -0.05717, -0.7748, -0.0009554, 0.008642, -1.0, -0.0009551, 0.008642, -1.0, -0.0009551, 0.008642, -1.0, -0.0009551, 0.008642, -1.0, -0.0009555, 0.008642, -1.0, -0.0009554, 0.008642, -1.0, 0.6282, 0.07057, -0.7748, 0.6282, 0.07057, -0.7748, 0.6282, 0.07057, -0.7748, 0.6282, 0.07057, -0.7748, 0.6282, 0.07057, -0.7748, 0.6282, 0.07057, -0.7748, 0.9554, 0.09946, -0.2779, 0.9554, 0.09945, -0.2779, 0.9554, 0.09945, -0.2779, 0.9554, 0.09945, -0.2779, 0.9554, 0.09946, -0.2779, 0.9554, 0.09946, -0.2779])] * 3)])
me_mesh_002 = bpy.data.meshes.new('Mesh.002')
me_mesh_002.from_pydata([(-3.129, -11.34, 0.0), (3.129, -11.34, 0.0), (-3.129, 11.34, 0.0), (3.129, 11.34, 0.0), (-3.129, -11.34, 10.0), (3.669, -10.83, 10.2), (-3.669, 10.85, 10.24), (3.129, 11.34, 10.0), (-3.669, 1.342, 15.0), (3.669, 1.342, 15.0), (3.669, 1.342, 5.0), (-3.669, 1.342, 5.0), (-3.669, -10.83, 0.1983), (3.669, -10.83, 0.1983), (-3.669, 10.85, 0.2418), (3.669, 10.85, 0.2418), (-3.669, -10.83, 10.2), (3.129, -11.34, 10.0), (-3.129, 11.34, 10.0), (3.669, 10.85, 10.24), (-3.534, -11.21, 0.04957), (3.534, -11.21, 0.04957), (-3.534, 11.22, 0.06044), (3.534, 11.22, 0.06044), (-3.534, -11.21, 10.05), (3.534, -11.21, 10.05), (-3.534, 11.22, 10.06), (3.534, 11.22, 10.06)], [], [(10, 13, 21), (10, 21, 1), (1, 0, 20), (1, 20, 12), (1, 12, 11), (10, 1, 11), (5, 9, 8), (8, 16, 24), (8, 24, 4), (5, 8, 4), (4, 17, 25), (5, 4, 25), (17, 4, 0), (0, 1, 17), (5, 13, 10), (10, 9, 5), (18, 7, 3), (3, 2, 18), (6, 14, 11), (11, 8, 6), (2, 3, 23), (2, 23, 15), (2, 15, 10), (2, 10, 11), (11, 14, 22), (2, 11, 22), (7, 18, 26), (7, 26, 6), (7, 6, 8), (7, 8, 9), (9, 19, 27), (7, 9, 27), (9, 10, 15), (15, 19, 9), (8, 11, 12), (12, 16, 8), (1, 21, 25), (25, 17, 1), (4, 24, 20), (20, 0, 4), (15, 23, 27), (27, 19, 15), (2, 22, 26), (26, 18, 2), (21, 13, 5), (5, 25, 21), (24, 16, 12), (12, 20, 24), (23, 3, 7), (7, 27, 23), (22, 14, 6), (6, 26, 22)])
me_mesh_002.polygons.foreach_set('use_smooth', [True] * 52)
_k = set([(0, 1), (0, 20), (1, 21), (2, 3), (2, 22), (3, 23), (4, 17), (4, 24), (5, 9), (5, 25), (6, 8), (6, 26), (7, 18), (7, 27), (8, 9), (8, 16), (9, 19), (10, 11), (10, 13), (10, 15), (11, 12), (11, 14), (12, 20), (13, 21), (14, 22), (15, 23), (16, 24), (17, 25), (18, 26), (19, 27), (20, 24), (21, 25), (22, 26), (23, 27)])
me_mesh_002.attributes.new('sharp_edge', 'BOOLEAN', 'EDGE').data.foreach_set('value', [ (min(e.vertices), max(e.vertices)) in _k for e in me_mesh_002.edges])
_uv = me_mesh_002.uv_layers.new(name='UVChannel_1')
_uv.uv.foreach_set('vector', [0.9704, 0.3091, 0.9704, 0.3226, 0.9703, 0.323, 0.9704, 0.3091, 0.9703, 0.323, 0.9698, 0.3232, 0.9698, 0.3232, 0.9627, 0.3232, 0.9623, 0.323, 0.9698, 0.3232, 0.9623, 0.323, 0.9621, 0.3226, 0.9698, 0.3232, 0.9621, 0.3226, 0.9621, 0.3091, 0.9704, 0.3091, 0.9698, 0.3232, 0.9621, 0.3091, 0.9912, 0.07949, 0.9912, 0.2296, 0.9046, 0.2296, 0.9046, 0.2296, 0.9045, 0.07949, 0.9061, 0.07485, 0.9046, 0.2296, 0.9061, 0.07485, 0.9109, 0.0733, 0.9912, 0.07949, 0.9046, 0.2296, 0.9109, 0.0733, 0.9109, 0.0733, 0.9848, 0.07329, 0.9896, 0.07484, 0.9912, 0.07949, 0.9109, 0.0733, 0.9896, 0.07484, 0.9698, 0.3235, 0.9627, 0.3235, 0.9627, 0.3232, 0.9627, 0.3232, 0.9698, 0.3232, 0.9698, 0.3235, 0.9704, 0.3229, 0.9704, 0.3226, 0.9704, 0.3091, 0.9704, 0.3091, 0.9704, 0.3094, 0.9704, 0.3229, 0.9627, 0.2981, 0.9698, 0.2981, 0.9698, 0.2978, 0.9698, 0.2978, 0.9627, 0.2978, 0.9627, 0.2981, 0.9621, 0.2986, 0.9621, 0.2983, 0.9621, 0.3091, 0.9621, 0.3091, 0.9621, 0.3094, 0.9621, 0.2986, 0.9627, 0.2978, 0.9698, 0.2978, 0.9703, 0.2979, 0.9627, 0.2978, 0.9703, 0.2979, 0.9704, 0.2983, 0.9627, 0.2978, 0.9704, 0.2983, 0.9704, 0.3091, 0.9627, 0.2978, 0.9704, 0.3091, 0.9621, 0.3091, 0.9621, 0.3091, 0.9621, 0.2983, 0.9623, 0.2979, 0.9627, 0.2978, 0.9621, 0.3091, 0.9623, 0.2979, 0.9848, 0.3577, 0.9109, 0.3577, 0.9062, 0.3562, 0.9848, 0.3577, 0.9062, 0.3562, 0.9046, 0.3515, 0.9848, 0.3577, 0.9046, 0.3515, 0.9046, 0.2296, 0.9848, 0.3577, 0.9046, 0.2296, 0.9912, 0.2296, 0.9912, 0.2296, 0.9912, 0.3515, 0.9896, 0.3562, 0.9848, 0.3577, 0.9912, 0.2296, 0.9896, 0.3562, 0.9704, 0.3094, 0.9704, 0.3091, 0.9704, 0.2983, 0.9704, 0.2983, 0.9704, 0.2986, 0.9704, 0.3094, 0.9621, 0.3094, 0.9621, 0.3091, 0.9621, 0.3226, 0.9621, 0.3226, 0.9621, 0.3229, 0.9621, 0.3094, 0.9698, 0.3232, 0.9703, 0.323, 0.9703, 0.3233, 0.9703, 0.3233, 0.9698, 0.3235, 0.9698, 0.3232, 0.9627, 0.3235, 0.9623, 0.3233, 0.9623, 0.323, 0.9623, 0.323, 0.9627, 0.3232, 0.9627, 0.3235, 0.9704, 0.2983, 0.9703, 0.2979, 0.9703, 0.2982, 0.9703, 0.2982, 0.9704, 0.2986, 0.9704, 0.2983, 0.9627, 0.2978, 0.9623, 0.2979, 0.9623, 0.2982, 0.9623, 0.2982, 0.9627, 0.2981, 0.9627, 0.2978, 0.9703, 0.323, 0.9704, 0.3226, 0.9704, 0.3229, 0.9704, 0.3229, 0.9703, 0.3233, 0.9703, 0.323, 0.9623, 0.3233, 0.9621, 0.3229, 0.9621, 0.3226, 0.9621, 0.3226, 0.9623, 0.323, 0.9623, 0.3233, 0.9703, 0.2979, 0.9698, 0.2978, 0.9698, 0.2981, 0.9698, 0.2981, 0.9703, 0.2982, 0.9703, 0.2979, 0.9623, 0.2979, 0.9621, 0.2983, 0.9621, 0.2986, 0.9621, 0.2986, 0.9623, 0.2982, 0.9623, 0.2979])
me_mesh_002.materials.append(mat_projector_001)
me_mesh_002.use_remesh_fix_poles = True
me_mesh_002.use_remesh_preserve_attributes = False
me_mesh_002.update()
me_mesh_002.normals_split_custom_set([tuple(v) for v in zip(*[iter([-1.929e-10, 0.3669, -0.9303, 4.113e-06, 0.3669, -0.9303, -6.25e-07, 0.3669, -0.9303, -1.929e-10, 0.3669, -0.9303, -6.25e-07, 0.3669, -0.9303, -6.006e-07, 0.3669, -0.9303, -6.006e-07, 0.3669, -0.9303, 0.0, 0.3669, -0.9303, 1.44e-08, 0.3669, -0.9303, -6.006e-07, 0.3669, -0.9303, 1.44e-08, 0.3669, -0.9303, 6.914e-09, 0.3669, -0.9303, -6.006e-07, 0.3669, -0.9303, 6.914e-09, 0.3669, -0.9303, 0.0, 0.3669, -0.9303, -1.929e-10, 0.3669, -0.9303, -6.006e-07, 0.3669, -0.9303, 0.0, 0.3669, -0.9303, -3.687e-08, -0.3669, 0.9303, 0.0, -0.3669, 0.9303, -1.518e-08, -0.3669, 0.9303, -1.518e-08, -0.3669, 0.9303, 1.888e-06, -0.3669, 0.9303, -9.746e-07, -0.3669, 0.9303, -1.518e-08, -0.3669, 0.9303, -9.746e-07, -0.3669, 0.9303, -6.209e-07, -0.3669, 0.9303, -3.687e-08, -0.3669, 0.9303, -1.518e-08, -0.3669, 0.9303, -6.209e-07, -0.3669, 0.9303, -6.209e-07, -0.3669, 0.9303, 0.0, -0.3669, 0.9303, -7.679e-08, -0.3669, 0.9303, -3.687e-08, -0.3669, 0.9303, -6.209e-07, -0.3669, 0.9303, -7.679e-08, -0.3669, 0.9303, 0.1551, -0.9879, 0.0, -0.1551, -0.9879, 0.0, -0.144, -0.9896, 0.0, -0.144, -0.9896, 0.0, 0.144, -0.9896, 0.0, 0.1551, -0.9879, 0.0, 0.9913, -0.1315, 0.0, 0.9775, -0.2111, 0.0, 1.0, -1.744e-08, 0.0, 1.0, -1.744e-08, 0.0, 1.0, 6.291e-09, 0.0, 0.9913, -0.1315, 0.0, -0.1506, 0.9886, 0.0, 0.1506, 0.9886, 0.0, 0.1375, 0.9905, 0.0, 0.1375, 0.9905, 0.0, -0.1375, 0.9905, 0.0, -0.1506, 0.9886, 0.0, -0.9919, 0.1267, 0.0, -0.9735, 0.2285, 0.0, -1.0, -1.175e-08, 0.0, -1.0, -1.175e-08, 0.0, -1.0, -3.857e-08, 0.0, -0.9919, 0.1267, 0.0, 1.728e-08, -0.4474, -0.8943, 0.0, -0.4474, -0.8943, -1.68e-08, -0.4474, -0.8943, 1.728e-08, -0.4474, -0.8943, -1.68e-08, -0.4474, -0.8943, 2.281e-08, -0.4474, -0.8943, 1.728e-08, -0.4474, -0.8943, 2.281e-08, -0.4474, -0.8943, 1.836e-08, -0.4474, -0.8943, 1.728e-08, -0.4474, -0.8943, 1.836e-08, -0.4474, -0.8943, -1.017e-08, -0.4474, -0.8943, -1.017e-08, -0.4474, -0.8943, -1.307e-06, -0.4474, -0.8943, -1.826e-07, -0.4474, -0.8943, 1.728e-08, -0.4474, -0.8943, -1.017e-08, -0.4474, -0.8943, -1.826e-07, -0.4474, -0.8943, 7.073e-08, 0.4474, 0.8943, 0.0, 0.4474, 0.8943, 0.0, 0.4474, 0.8943, 7.073e-08, 0.4474, 0.8943, 0.0, 0.4474, 0.8943, 1.235e-07, 0.4474, 0.8943, 7.073e-08, 0.4474, 0.8943, 1.235e-07, 0.4474, 0.8943, 7.342e-08, 0.4474, 0.8943, 7.073e-08, 0.4474, 0.8943, 7.342e-08, 0.4474, 0.8943, -1.034e-08, 0.4474, 0.8943, -1.034e-08, 0.4474, 0.8943, -1.327e-06, 0.4474, 0.8943, -1.855e-07, 0.4474, 0.8943, 7.073e-08, 0.4474, 0.8943, -1.034e-08, 0.4474, 0.8943, -1.855e-07, 0.4474, 0.8943, 1.0, 6.291e-09, 0.0, 1.0, -1.744e-08, 0.0, 0.9735, 0.2285, 0.0, 0.9735, 0.2285, 0.0, 0.9919, 0.1267, 0.0, 1.0, 6.291e-09, 0.0, -1.0, -3.857e-08, 0.0, -1.0, -1.175e-08, 0.0, -0.9775, -0.2111, 0.0, -0.9775, -0.2111, 0.0, -0.9913, -0.1315, 0.0, -1.0, -3.857e-08, 0.0, 0.144, -0.9896, 0.0, 0.2962, -0.9551, 0.0, 0.2962, -0.9551, 0.0, 0.2962, -0.9551, 0.0, 0.1551, -0.9879, 0.0, 0.144, -0.9896, 0.0, -0.1551, -0.9879, 0.0, -0.2962, -0.9551, 0.0, -0.2962, -0.9551, 0.0, -0.2962, -0.9551, 0.0, -0.144, -0.9896, 0.0, -0.1551, -0.9879, 0.0, 0.9735, 0.2285, 0.0, 0.937, 0.3492, 0.0, 0.937, 0.3492, 0.0, 0.937, 0.3492, 0.0, 0.9919, 0.1267, 0.0, 0.9735, 0.2285, 0.0, -0.1375, 0.9905, 0.0, -0.2857, 0.9583, 0.0, -0.2857, 0.9583, 0.0, -0.2857, 0.9583, 0.0, -0.1506, 0.9886, 0.0, -0.1375, 0.9905, 0.0, 0.9414, -0.3373, 0.0, 0.9775, -0.2111, 0.0, 0.9913, -0.1315, 0.0, 0.9913, -0.1315, 0.0, 0.9414, -0.3373, 0.0, 0.9414, -0.3373, 0.0, -0.9414, -0.3373, 0.0, -0.9913, -0.1315, 0.0, -0.9775, -0.2111, 0.0, -0.9775, -0.2111, 0.0, -0.9414, -0.3373, 0.0, -0.9414, -0.3373, 0.0, 0.2857, 0.9583, 0.0, 0.1375, 0.9905, 0.0, 0.1506, 0.9886, 0.0, 0.1506, 0.9886, 0.0, 0.2857, 0.9583, 0.0, 0.2857, 0.9583, 0.0, -0.937, 0.3492, 0.0, -0.9735, 0.2285, 0.0, -0.9919, 0.1267, 0.0, -0.9919, 0.1267, 0.0, -0.937, 0.3492, 0.0, -0.937, 0.3492, 0.0])] * 3)])

# ---- objects
ob_projector = bpy.data.objects.new('Projector', me_mesh_001)
ob_remote = bpy.data.objects.new('Remote', me_mesh_002)

# ---- transforms, parenting, visibility, modifiers, constraints
ob_projector.location = (0.0, 0.0, 0.0)
ob_projector.color = (0.8, 0.8, 0.8, 1.0)
ob_remote.parent = ob_projector
ob_remote.location = (0.8098, 0.1034, -2.496e-15)
ob_remote.scale = (0.02, 0.02, 0.003712)
ob_remote.color = (0.8, 0.8, 0.8, 1.0)

# ---- collection membership
col_collection.objects.link(ob_projector)
col_collection.objects.link(ob_remote)

# ---- scene / render settings (as saved in the file)
scene.frame_start = 1; scene.frame_end = 250; scene.frame_set(1)
scene.render.engine = 'BLENDER_EEVEE_NEXT'
scene.render.fps = 30
scene.cycles.sampling_pattern = 'TABULATED_SOBOL'
scene.cycles.use_light_tree = False
scene.view_settings.view_transform = 'Filmic'
bpy.context.view_layer.update()

# ---- added for rendering (the .blend has no active camera and no usable light): camera, sun
cam_auto = bpy.data.cameras.new('AutoCamera')
cam_auto.lens = 50.0
cam_auto.sensor_width = 36.0
cam_auto.clip_end = 1000.0
ob_auto_camera = bpy.data.objects.new('AutoCamera', cam_auto)
scene.collection.objects.link(ob_auto_camera)
ob_auto_camera.location = (1.53647, -1.47119, 1.11129)
ob_auto_camera.rotation_euler = (1.09748, -7.21219e-08, 0.694738)
scene.camera = ob_auto_camera
light_auto_sun = bpy.data.lights.new('AutoSun', 'SUN')
light_auto_sun.energy = 3.0
light_auto_sun.angle = 0.0523599
ob_auto_sun = bpy.data.objects.new('AutoSun', light_auto_sun)
scene.collection.objects.link(ob_auto_sun)
ob_auto_sun.rotation_euler = (0.872665, 0.174533, 0.523599)
bpy.context.view_layer.update()
